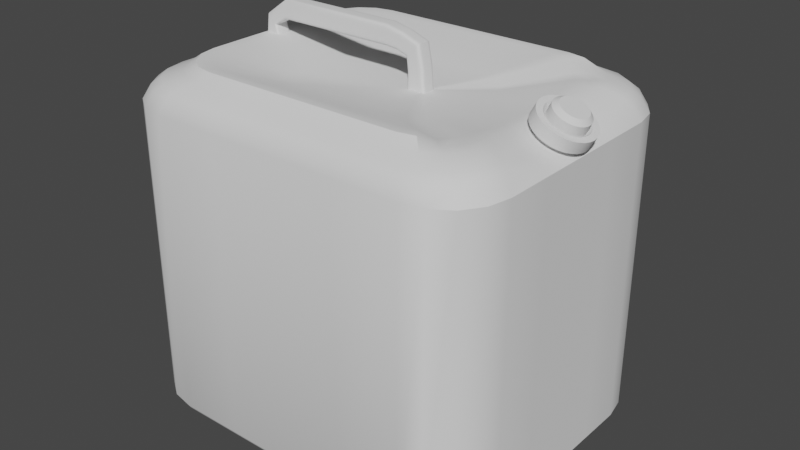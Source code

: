 # Source: 20LBlenderJug.blend  (saved by Blender 3.4.6; exported with 4.5.12 LTS)
import bpy
from mathutils import Matrix  # noqa: F401  (used for matrix-valued properties, if any)

bpy.ops.wm.read_factory_settings(use_empty=True)
scene = bpy.context.scene
scene.name = 'Scene'

# ---- collections
col_collection = bpy.data.collections.new('Collection'); scene.collection.children.link(col_collection)

# ---- node groups
ng_auto_smooth = bpy.data.node_groups.new('Auto Smooth', 'GeometryNodeTree')
_s = ng_auto_smooth.interface.new_socket(name='Geometry', in_out='OUTPUT', socket_type='NodeSocketGeometry')
_s = ng_auto_smooth.interface.new_socket(name='Geometry', in_out='INPUT', socket_type='NodeSocketGeometry')
_s = ng_auto_smooth.interface.new_socket(name='Angle', in_out='INPUT', socket_type='NodeSocketFloat')
_s.subtype = 'ANGLE'
_s.min_value = 0.0
_s.max_value = 3.142
ng_auto_smooth.is_modifier = True
_N = ng_auto_smooth.nodes; _L = ng_auto_smooth.links
n0 = _N.new('NodeGroupOutput'); n0.name = 'Group Output'; n0.location = (480, -100)
n1 = _N.new('NodeGroupInput'); n1.name = 'Group Input'; n1.location = (-420, -300)
n2 = _N.new('NodeGroupInput'); n2.name = 'Group Input.001'; n2.location = (-60, -100)
n3 = _N.new('GeometryNodeSetShadeSmooth'); n3.name = 'Set Shade Smooth'; n3.location = (120, -100)
n3.domain = 'EDGE'
n4 = _N.new('GeometryNodeSetShadeSmooth'); n4.name = 'Set Shade Smooth.001'; n4.location = (300, -100)
n5 = _N.new('GeometryNodeInputMeshEdgeAngle'); n5.name = 'Edge Angle'; n5.location = (-420, -220)
n6 = _N.new('GeometryNodeInputEdgeSmooth'); n6.name = 'Is Edge Smooth'; n6.location = (-60, -160)
n7 = _N.new('GeometryNodeInputShadeSmooth'); n7.name = 'Is Face Smooth'; n7.location = (-240, -340)
n8 = _N.new('FunctionNodeBooleanMath'); n8.name = 'Boolean Math'; n8.location = (-60, -220)
n9 = _N.new('FunctionNodeCompare'); n9.name = 'Compare'; n9.location = (-240, -180)
n9.operation = 'LESS_EQUAL'
_L.new(n5.outputs[0], n9.inputs[0])
_L.new(n4.outputs[0], n0.inputs[0])
_L.new(n1.outputs[1], n9.inputs[1])
_L.new(n9.outputs[0], n8.inputs[0])
_L.new(n7.outputs[0], n8.inputs[1])
_L.new(n2.outputs[0], n3.inputs[0])
_L.new(n6.outputs[0], n3.inputs[1])
_L.new(n3.outputs[0], n4.inputs[0])
_L.new(n8.outputs[0], n3.inputs[2])
n0.is_active_output = True

# ---- world
world_world = bpy.data.worlds.new('World'); scene.world = world_world
world_world.use_nodes = True; world_world.node_tree.nodes.clear()
_N = world_world.node_tree.nodes; _L = world_world.node_tree.links
n0 = _N.new('ShaderNodeOutputWorld'); n0.name = 'World Output'; n0.location = (300, 300)
n1 = _N.new('ShaderNodeBackground'); n1.name = 'Background'; n1.location = (10, 300)
n1.inputs[0].default_value = (0.05088, 0.05088, 0.05088, 1.0)
_L.new(n1.outputs[0], n0.inputs[0])
n0.is_active_output = True
world_world.color = (0.05088, 0.05088, 0.05088)
world_world.use_sun_shadow = False
world_world.sun_shadow_jitter_overblur = 0.0

# ---- meshes
me_plane = bpy.data.meshes.new('Plane')
me_plane.from_pydata([(-2.096, -1.647, 0.1033), (-2.251, -1.414, 0.1033), (-2.306, -1.14, 0.1033), (-2.306, 1.14, 0.1033), (-1.505, -1.758, 0.0), (-2.183, -1.08, 0.0), (-1.764, -1.706, 0.0), (-1.984, -1.559, 0.0), (-2.131, -1.339, 0.0), (2.183, -1.08, 0.0), (1.505, -1.758, 0.0), (2.131, -1.339, 0.0), (1.984, -1.559, 0.0), (1.764, -1.706, 0.0), (-1.505, 1.758, 0.0), (-2.183, 1.08, 0.0), (-1.764, 1.706, 0.0), (-1.984, 1.559, 0.0), (-2.131, 1.339, 0.0), (1.505, 1.758, 0.0), (2.183, 1.08, 0.0), (1.764, 1.706, 0.0), (1.984, 1.559, 0.0), (2.131, 1.339, 0.0), (-1.864, -1.802, 0.1033), (-1.589, -1.856, 0.1033), (1.589, -1.856, 0.1033), (1.864, -1.802, 0.1033), (2.096, -1.647, 0.1033), (2.251, -1.414, 0.1033), (2.306, -1.14, 0.1033), (2.306, 1.14, 0.1033), (2.251, 1.414, 0.1033), (2.096, 1.647, 0.1033), (1.864, 1.802, 0.1033), (1.589, 1.856, 0.1033), (-1.589, 1.856, 0.1033), (-1.864, 1.802, 0.1033), (-2.096, 1.647, 0.1033), (-2.251, 1.414, 0.1033), (2.22, 1.394, 0.05391), (2.273, 1.124, 0.05391), (-1.567, -1.83, 0.05391), (-1.837, -1.777, 0.05391), (-2.273, 1.124, 0.05391), (-2.22, 1.394, 0.05391), (2.066, 1.624, 0.05391), (1.567, -1.83, 0.05391), (1.837, 1.777, 0.05391), (1.837, -1.777, 0.05391), (1.567, 1.83, 0.05391), (2.066, -1.624, 0.05391), (-2.273, -1.124, 0.05391), (-1.567, 1.83, 0.05391), (2.22, -1.394, 0.05391), (-2.22, -1.394, 0.05391), (-1.837, 1.777, 0.05391), (2.273, -1.124, 0.05391), (-2.066, -1.624, 0.05391), (-2.066, 1.624, 0.05391), (-2.096, -1.647, 3.734), (-1.864, -1.802, 3.734), (-2.251, -1.414, 3.734), (-2.306, -1.14, 3.734), (-2.306, 1.14, 3.734), (-1.589, -1.856, 3.734), (1.589, -1.856, 3.734), (1.864, -1.802, 3.734), (2.096, -1.647, 3.734), (2.251, -1.414, 3.734), (2.306, -1.14, 3.734), (2.306, 1.14, 3.734), (2.251, 1.414, 3.734), (2.096, 1.647, 3.734), (1.864, 1.802, 3.734), (1.589, 1.856, 3.734), (-1.589, 1.856, 3.734), (-1.864, 1.802, 3.734), (-2.096, 1.647, 3.734), (-2.251, 1.414, 3.734), (-1.74, -1.367, 4.063), (-1.547, -1.496, 4.063), (-1.868, -1.174, 4.063), (-1.914, -0.9464, 4.063), (-1.914, 0.9464, 4.063), (-1.319, -1.541, 4.063), (1.319, -1.541, 4.063), (1.547, -1.496, 4.063), (1.74, -1.367, 4.063), (1.868, -1.174, 4.063), (1.914, -0.9464, 4.063), (1.914, 0.9464, 4.063), (1.868, 1.174, 4.063), (1.74, 1.367, 4.063), (1.547, 1.496, 4.063), (1.319, 1.541, 4.063), (-1.319, 1.541, 4.063), (-1.547, 1.496, 4.063), (-1.74, 1.367, 4.063), (-1.868, 1.174, 4.063), (-1.529, -1.785, 3.899), (-1.792, -1.733, 3.899), (-2.217, 1.097, 3.899), (-2.165, 1.36, 3.899), (2.015, 1.584, 3.899), (2.165, 1.36, 3.899), (1.529, -1.785, 3.899), (1.792, 1.733, 3.899), (1.792, -1.733, 3.899), (1.529, 1.785, 3.899), (2.015, -1.584, 3.899), (-2.015, -1.584, 3.899), (-1.529, 1.785, 3.899), (2.165, -1.36, 3.899), (-2.165, -1.36, 3.899), (-1.792, 1.733, 3.899), (2.217, -1.097, 3.899), (-2.217, -1.097, 3.899), (-2.015, 1.584, 3.899), (2.217, 1.097, 3.899), (-1.463, -1.708, 3.981), (-2.122, 1.049, 3.981), (1.929, 1.515, 3.981), (1.463, -1.708, 3.981), (1.715, 1.658, 3.981), (1.715, -1.658, 3.981), (1.463, 1.708, 3.981), (1.929, -1.515, 3.981), (-1.463, 1.708, 3.981), (2.071, -1.301, 3.981), (-1.715, 1.658, 3.981), (2.122, -1.049, 3.981), (-1.929, 1.515, 3.981), (2.122, 1.049, 3.981), (-1.715, -1.658, 3.981), (-2.071, 1.301, 3.981), (2.071, 1.301, 3.981), (-1.929, -1.515, 3.981), (-2.071, -1.301, 3.981), (-2.122, -1.049, 3.981), (-1.623, -1.275, 4.163), (-1.443, -1.395, 4.163), (-1.743, -1.095, 4.163), (-1.785, -0.8828, 4.163), (-1.785, 0.8828, 4.163), (-1.231, -1.437, 4.163), (1.231, -1.437, 4.163), (1.443, -1.395, 4.163), (1.623, -1.275, 4.063), (1.743, -1.095, 4.063), (1.785, -0.8828, 4.063), (1.785, 0.8828, 4.063), (1.743, 1.095, 4.063), (1.623, 1.275, 4.063), (1.443, 1.395, 4.163), (1.231, 1.437, 4.163), (-1.231, 1.437, 4.163), (-1.443, 1.395, 4.163), (-1.623, 1.275, 4.163), (-1.743, 1.095, 4.163), (-1.48, -1.163, 4.163), (-1.316, -1.272, 4.163), (-1.59, -0.9987, 4.163), (-1.628, -0.8052, 4.163), (-1.628, 0.8052, 4.163), (-1.122, -1.311, 4.163), (1.122, -1.311, 4.163), (1.316, -1.272, 4.163), (1.48, -1.163, 4.063), (1.59, -0.9987, 4.063), (1.628, -0.8052, 4.063), (1.628, 0.8052, 4.063), (1.59, 0.9987, 4.063), (1.48, 1.163, 4.063), (1.316, 1.272, 4.163), (1.122, 1.311, 4.163), (-1.122, 1.311, 4.163), (-1.316, 1.272, 4.163), (-1.48, 1.163, 4.163), (-1.59, 0.9987, 4.163), (-0.7525, -1.758, 0.0), (0.0, -1.758, 0.0), (0.7525, -1.758, 0.0), (-0.7947, -1.856, 0.1033), (-1.192e-07, -1.856, 0.1033), (0.7947, -1.856, 0.1033), (0.7836, -1.83, 0.05391), (0.0, -1.83, 0.05391), (-0.7836, -1.83, 0.05391), (-0.7947, -1.856, 3.734), (-1.192e-07, -1.856, 3.734), (0.7947, -1.856, 3.734), (-0.6596, -1.541, 4.063), (-1.192e-07, -1.541, 4.063), (0.6596, -1.541, 4.063), (0.7643, -1.785, 3.899), (-1.192e-07, -1.785, 3.899), (-0.7643, -1.785, 3.899), (0.7313, -1.708, 3.981), (-1.192e-07, -1.708, 3.981), (-0.7313, -1.708, 3.981), (-0.6153, -1.437, 4.163), (-1.192e-07, -1.437, 4.163), (0.6153, -1.437, 4.163), (-0.5612, -1.311, 4.163), (-1.192e-07, -1.311, 4.163), (0.5612, -1.311, 4.163), (0.7525, 1.758, 0.0), (0.0, 1.758, 0.0), (-0.7525, 1.758, 0.0), (0.7947, 1.856, 0.1033), (-1.192e-07, 1.856, 0.1033), (-0.7947, 1.856, 0.1033), (-0.7836, 1.83, 0.05391), (-1.192e-07, 1.83, 0.05391), (0.7836, 1.83, 0.05391), (0.7947, 1.856, 3.734), (-1.192e-07, 1.856, 3.734), (-0.7947, 1.856, 3.734), (0.6596, 1.541, 4.063), (-1.192e-07, 1.541, 4.063), (-0.6596, 1.541, 4.063), (-0.7643, 1.785, 3.899), (-1.192e-07, 1.785, 3.899), (0.7643, 1.785, 3.899), (-0.7313, 1.708, 3.981), (-1.192e-07, 1.708, 3.981), (0.7313, 1.708, 3.981), (0.6153, 1.437, 4.163), (-1.192e-07, 1.437, 4.163), (-0.6153, 1.437, 4.163), (0.5612, 1.311, 4.163), (-1.192e-07, 1.311, 4.163), (-0.5612, 1.311, 4.163), (0.3762, -1.758, 0.0), (0.3974, -1.856, 0.1033), (0.3918, -1.83, 0.05391), (0.3974, -1.856, 3.734), (0.3298, -1.541, 4.063), (0.3821, -1.785, 3.899), (0.3656, -1.708, 3.981), (0.3076, -1.437, 4.163), (0.2806, -1.311, 4.163), (0.3762, 1.758, 0.0), (0.3974, 1.856, 0.1033), (0.3918, 1.83, 0.05391), (0.3974, 1.856, 3.734), (0.3298, 1.541, 4.063), (0.3821, 1.785, 3.899), (0.3656, 1.708, 3.981), (0.3076, 1.437, 4.163), (0.2806, 1.311, 4.163), (-0.8616, -0.6834, 3.969), (-0.7652, -0.7479, 3.969), (-0.926, -0.587, 3.969), (-0.9487, -0.4733, 3.969), (-0.9487, 0.4733, 3.969), (-0.6514, -0.7705, 3.969), (0.3381, -0.7705, 3.969), (0.668, -0.7705, 3.969), (0.7817, -0.7479, 3.969), (0.8781, -0.6834, 3.91), (0.9426, -0.587, 3.91), (0.9652, -0.4733, 3.91), (0.9652, 0.4733, 3.91), (0.9426, 0.587, 3.91), (0.8781, 0.6834, 3.91), (0.7817, 0.7479, 3.969), (0.668, 0.7705, 3.969), (-0.3216, 0.7705, 3.969), (-0.6514, 0.7705, 3.969), (-0.7652, 0.7479, 3.969), (-0.8616, 0.6834, 3.969), (-0.926, 0.587, 3.969), (-0.3216, -0.7705, 3.969), (0.008263, -0.7705, 3.969), (0.1732, -0.7705, 3.969), (0.3381, 0.7705, 3.969), (0.1732, 0.7705, 3.969), (0.008263, 0.7705, 3.969), (0.2553, -0.08296, 3.958), (0.267, -0.09079, 3.958), (0.2475, -0.07126, 3.958), (0.2447, -0.05745, 3.958), (0.2447, 0.05745, 3.958), (0.2808, -0.09353, 3.958), (0.4009, -0.09353, 3.958), (0.441, -0.09353, 3.958), (0.4548, -0.09079, 3.958), (0.4665, -0.08296, 3.951), (0.4743, -0.07126, 3.951), (0.4771, -0.05745, 3.951), (0.4771, 0.05745, 3.951), (0.4743, 0.07126, 3.951), (0.4665, 0.08296, 3.951), (0.4548, 0.09079, 3.958), (0.441, 0.09353, 3.958), (0.3209, 0.09353, 3.958), (0.2808, 0.09353, 3.958), (0.267, 0.09079, 3.958), (0.2553, 0.08296, 3.958), (0.2475, 0.07126, 3.958), (0.3209, -0.09353, 3.958), (0.3609, -0.09353, 3.958), (0.3809, -0.09353, 3.958), (0.4009, 0.09353, 3.958), (0.3809, 0.09353, 3.958), (0.3609, 0.09353, 3.958), (0.2449, -0.08296, 4.305), (0.2531, -0.09079, 4.314), (0.2393, -0.07126, 4.3), (0.2374, -0.05745, 4.298), (0.2374, 0.05745, 4.298), (0.2629, -0.09353, 4.323), (0.3478, -0.09353, 4.408), (0.3762, -0.09353, 4.437), (0.3859, -0.09079, 4.446), (0.3993, -0.08296, 4.45), (0.4048, -0.07126, 4.455), (0.4068, -0.05745, 4.457), (0.4068, 0.05745, 4.457), (0.4048, 0.07126, 4.455), (0.3993, 0.08296, 4.45), (0.3859, 0.09079, 4.446), (0.3762, 0.09353, 4.437), (0.2912, 0.09353, 4.352), (0.2629, 0.09353, 4.323), (0.2531, 0.09079, 4.314), (0.2449, 0.08296, 4.305), (0.2393, 0.07126, 4.3), (0.2912, -0.09353, 4.352), (0.3195, -0.09353, 4.38), (0.3337, -0.09353, 4.394), (0.3478, 0.09353, 4.408), (0.3337, 0.09353, 4.394), (0.3195, 0.09353, 4.38), (-0.03314, -0.08296, 4.362), (-0.03314, -0.09079, 4.373), (-0.03314, -0.07126, 4.354), (-0.03314, -0.05745, 4.351), (-0.03314, 0.05745, 4.351), (-0.03314, -0.09353, 4.387), (-0.03314, -0.09353, 4.507), (-0.03314, -0.09353, 4.547), (-0.03314, -0.09079, 4.561), (-0.02596, -0.08296, 4.573), (-0.02596, -0.07126, 4.581), (-0.02596, -0.05745, 4.583), (-0.02596, 0.05745, 4.583), (-0.02596, 0.07126, 4.581), (-0.02596, 0.08296, 4.573), (-0.03314, 0.09079, 4.561), (-0.03314, 0.09353, 4.547), (-0.03314, 0.09353, 4.427), (-0.03314, 0.09353, 4.387), (-0.03314, 0.09079, 4.373), (-0.03314, 0.08296, 4.362), (-0.03314, 0.07126, 4.354), (-0.03314, -0.09353, 4.427), (-0.03314, -0.09353, 4.467), (-0.03314, -0.09353, 4.487), (-0.03314, 0.09353, 4.507), (-0.03314, 0.09353, 4.487), (-0.03314, 0.09353, 4.467), (-1.476, -0.08296, 4.362), (-1.476, -0.09079, 4.373), (-1.476, -0.07126, 4.354), (-1.476, -0.05745, 4.351), (-1.476, 0.05745, 4.351), (-1.476, -0.09353, 4.387), (-1.476, -0.09353, 4.507), (-1.476, -0.09353, 4.547), (-1.476, -0.09079, 4.561), (-1.469, -0.08296, 4.573), (-1.469, -0.07126, 4.581), (-1.469, -0.05745, 4.583), (-1.469, 0.05745, 4.583), (-1.469, 0.07126, 4.581), (-1.469, 0.08296, 4.573), (-1.476, 0.09079, 4.561), (-1.476, 0.09353, 4.547), (-1.476, 0.09353, 4.427), (-1.476, 0.09353, 4.387), (-1.476, 0.09079, 4.373), (-1.476, 0.08296, 4.362), (-1.476, 0.07126, 4.354), (-1.476, -0.09353, 4.427), (-1.476, -0.09353, 4.467), (-1.476, -0.09353, 4.487), (-1.476, 0.09353, 4.507), (-1.476, 0.09353, 4.487), (-1.476, 0.09353, 4.467), (0.129, 0.09353, 4.405), (0.1432, 0.09353, 4.439), (0.1867, 0.08296, 4.527), (0.1894, 0.07126, 4.533), (0.1503, -0.09353, 4.456), (0.1432, -0.09353, 4.439), (0.1764, 0.09079, 4.519), (0.11, -0.09079, 4.359), (0.1059, -0.08296, 4.349), (0.1503, 0.09353, 4.456), (0.1574, 0.09353, 4.473), (0.1715, 0.09353, 4.507), (0.1031, -0.07126, 4.342), (0.1149, 0.09353, 4.371), (0.1021, -0.05745, 4.34), (0.11, 0.09079, 4.359), (0.1021, 0.05745, 4.34), (0.1059, 0.08296, 4.349), (0.1149, -0.09353, 4.371), (0.1031, 0.07126, 4.342), (0.1715, -0.09353, 4.507), (0.1574, -0.09353, 4.473), (0.1764, -0.09079, 4.519), (0.129, -0.09353, 4.405), (0.1867, -0.08296, 4.527), (0.1894, -0.07126, 4.533), (0.1904, -0.05745, 4.536), (0.1904, 0.05745, 4.536), (0.4567, -0.05745, 4.204), (0.4544, -0.07126, 4.203), (0.3892, 0.09353, 4.183), (0.4234, 0.09353, 4.197), (0.4567, 0.05745, 4.204), (0.355, 0.09353, 4.169), (0.3721, 0.09353, 4.176), (0.4544, 0.07126, 4.203), (0.3209, 0.09353, 4.155), (0.4477, 0.08296, 4.2), (0.3721, -0.09353, 4.176), (0.355, -0.09353, 4.169), (0.4352, 0.09079, 4.202), (0.2749, -0.09079, 4.136), (0.2649, -0.08296, 4.132), (0.2582, -0.07126, 4.129), (0.2867, 0.09353, 4.141), (0.2559, -0.05745, 4.128), (0.2749, 0.09079, 4.136), (0.2559, 0.05745, 4.128), (0.2649, 0.08296, 4.132), (0.2867, -0.09353, 4.141), (0.2582, 0.07126, 4.129), (0.4234, -0.09353, 4.197), (0.3892, -0.09353, 4.183), (0.4352, -0.09079, 4.202), (0.3209, -0.09353, 4.155), (0.4477, -0.08296, 4.2), (-1.574, -0.08296, 4.061), (-1.585, -0.09079, 4.061), (-1.566, -0.07126, 4.061), (-1.563, -0.05745, 4.061), (-1.563, 0.05745, 4.061), (-1.599, -0.09353, 4.061), (-1.719, -0.09353, 4.061), (-1.759, -0.09353, 4.061), (-1.773, -0.09079, 4.061), (-1.785, -0.08296, 4.068), (-1.793, -0.07126, 4.068), (-1.795, -0.05745, 4.068), (-1.795, 0.05745, 4.068), (-1.793, 0.07126, 4.068), (-1.785, 0.08296, 4.068), (-1.773, 0.09079, 4.061), (-1.759, 0.09353, 4.061), (-1.639, 0.09353, 4.061), (-1.599, 0.09353, 4.061), (-1.585, 0.09079, 4.061), (-1.574, 0.08296, 4.061), (-1.566, 0.07126, 4.061), (-1.639, -0.09353, 4.061), (-1.679, -0.09353, 4.061), (-1.699, -0.09353, 4.061), (-1.719, 0.09353, 4.061), (-1.699, 0.09353, 4.061), (-1.679, 0.09353, 4.061), (-1.692, -0.09353, 4.321), (-1.672, -0.09353, 4.301), (-1.745, -0.07126, 4.382), (-1.741, -0.08296, 4.378), (-1.712, -0.09353, 4.342), (-1.702, -0.09353, 4.332), (-1.746, -0.05745, 4.384), (-1.712, 0.09353, 4.342), (-1.732, 0.09353, 4.362), (-1.746, 0.05745, 4.384), (-1.692, 0.09353, 4.321), (-1.702, 0.09353, 4.332), (-1.745, 0.07126, 4.382), (-1.672, 0.09353, 4.301), (-1.741, 0.08296, 4.378), (-1.739, 0.09079, 4.369), (-1.646, -0.09079, 4.274), (-1.64, -0.08296, 4.268), (-1.636, -0.07126, 4.264), (-1.653, 0.09353, 4.281), (-1.635, -0.05745, 4.263), (-1.646, 0.09079, 4.274), (-1.635, 0.05745, 4.263), (-1.64, 0.08296, 4.268), (-1.653, -0.09353, 4.281), (-1.636, 0.07126, 4.264), (-1.732, -0.09353, 4.362), (-1.739, -0.09079, 4.369), (2.183, 0.0, 0.0), (2.306, 0.0, 0.1033), (2.273, 0.0, 0.05391), (2.306, 0.0, 3.734), (1.914, 0.0, 3.936), (2.217, 0.0, 3.791), (2.122, 0.0, 3.842), (1.785, 0.0, 3.99), (1.628, -5.96e-08, 3.99), (0.9652, -5.96e-08, 3.91), (0.4771, -1.49e-08, 3.951), (0.4068, -1.49e-08, 4.457), (-0.02596, -1.49e-08, 4.583), (-1.469, -1.49e-08, 4.583), (0.1904, -1.49e-08, 4.536), (0.4567, -1.49e-08, 4.204), (-1.795, -1.49e-08, 4.068), (-1.746, -1.49e-08, 4.384), (2.273, -0.5621, 0.05391), (2.217, -0.5483, 3.791), (2.122, -0.5246, 3.842), (0.1904, -0.02873, 4.536), (0.4567, -0.02873, 4.204), (-1.746, -0.02873, 4.384), (2.183, -0.5398, 0.0), (2.306, -0.5701, 0.1033), (2.306, -0.5701, 3.734), (1.914, -0.4732, 3.936), (1.785, -0.4414, 3.99), (1.628, -0.4026, 3.99), (0.9652, -0.2366, 3.91), (0.4771, -0.02873, 3.951), (0.4068, -0.02873, 4.457), (-0.02596, -0.02873, 4.583), (-1.469, -0.02873, 4.583), (-1.795, -0.02873, 4.068), (2.183, 0.5398, 0.0), (2.306, 0.5701, 0.1033), (2.306, 0.5701, 3.734), (1.914, 0.4732, 3.936), (1.785, 0.4414, 3.99), (1.628, 0.4026, 3.99), (0.9652, 0.2366, 3.91), (0.4771, 0.02873, 3.951), (0.4068, 0.02873, 4.457), (-0.02596, 0.02873, 4.583), (-1.469, 0.02873, 4.583), (-1.795, 0.02873, 4.068), (2.273, 0.5621, 0.05391), (2.217, 0.5483, 3.791), (2.122, 0.5246, 3.842), (0.1904, 0.02873, 4.536), (0.4567, 0.02873, 4.204), (-1.746, 0.02873, 4.384)], [], [(541, 31, 71, 542), (5, 15, 18, 17, 16, 14, 209, 208, 243, 207, 19, 21, 22, 23, 20, 540, 504, 528, 9, 11, 12, 13, 10, 182, 234, 181, 180, 4, 6, 7, 8), (41, 40, 32, 31), (43, 42, 25, 24), (45, 44, 3, 39), (40, 46, 33, 32), (186, 47, 26, 185), (46, 48, 34, 33), (47, 49, 27, 26), (48, 50, 35, 34), (49, 51, 28, 27), (44, 52, 2, 3), (213, 53, 36, 212), (51, 54, 29, 28), (52, 55, 1, 2), (53, 56, 37, 36), (54, 57, 30, 29), (55, 58, 0, 1), (56, 59, 38, 37), (552, 41, 31, 541), (58, 43, 24, 0), (59, 45, 39, 38), (17, 18, 45, 59), (7, 6, 43, 58), (540, 20, 41, 552), (16, 17, 59, 56), (8, 7, 58, 55), (11, 9, 57, 54), (14, 16, 56, 53), (5, 8, 55, 52), (12, 11, 54, 51), (209, 14, 53, 213), (15, 5, 52, 44), (13, 12, 51, 49), (21, 19, 50, 48), (10, 13, 49, 47), (22, 21, 48, 46), (182, 10, 47, 186), (23, 22, 46, 40), (18, 15, 44, 45), (6, 4, 42, 43), (20, 23, 40, 41), (134, 120, 85, 81), (38, 39, 79, 78), (1, 0, 60, 62), (31, 32, 72, 71), (24, 25, 65, 61), (39, 3, 64, 79), (2, 1, 62, 63), (32, 33, 73, 72), (185, 26, 66, 191), (3, 2, 63, 64), (33, 34, 74, 73), (26, 27, 67, 66), (34, 35, 75, 74), (27, 28, 68, 67), (212, 36, 76, 218), (28, 29, 69, 68), (36, 37, 77, 76), (29, 30, 70, 69), (37, 38, 78, 77), (0, 24, 61, 60), (82, 80, 140, 142), (135, 121, 84, 99), (136, 122, 93, 92), (198, 123, 86, 194), (122, 124, 94, 93), (123, 125, 87, 86), (124, 126, 95, 94), (125, 127, 88, 87), (137, 134, 81, 80), (225, 128, 96, 221), (127, 129, 89, 88), (138, 137, 80, 82), (128, 130, 97, 96), (129, 131, 90, 89), (139, 138, 82, 83), (130, 132, 98, 97), (554, 133, 91, 543), (121, 139, 83, 84), (132, 135, 99, 98), (133, 136, 92, 91), (71, 72, 105, 119), (78, 79, 103, 118), (64, 63, 117, 102), (542, 71, 119, 553), (77, 78, 118, 115), (63, 62, 114, 117), (69, 70, 116, 113), (76, 77, 115, 112), (62, 60, 111, 114), (68, 69, 113, 110), (218, 76, 112, 222), (60, 61, 101, 111), (67, 68, 110, 108), (74, 75, 109, 107), (66, 67, 108, 106), (73, 74, 107, 104), (191, 66, 106, 195), (72, 73, 104, 105), (79, 64, 102, 103), (61, 65, 100, 101), (119, 105, 136, 133), (118, 103, 135, 132), (102, 117, 139, 121), (553, 119, 133, 554), (115, 118, 132, 130), (117, 114, 138, 139), (113, 116, 131, 129), (112, 115, 130, 128), (114, 111, 137, 138), (110, 113, 129, 127), (222, 112, 128, 225), (111, 101, 134, 137), (108, 110, 127, 125), (107, 109, 126, 124), (106, 108, 125, 123), (104, 107, 124, 122), (195, 106, 123, 198), (105, 104, 122, 136), (103, 102, 121, 135), (101, 100, 120, 134), (154, 155, 175, 174), (96, 97, 157, 156), (89, 90, 150, 149), (83, 82, 142, 143), (97, 98, 158, 157), (543, 91, 151, 544), (84, 83, 143, 144), (98, 99, 159, 158), (91, 92, 152, 151), (81, 85, 145, 141), (99, 84, 144, 159), (92, 93, 153, 152), (194, 86, 146, 203), (93, 94, 154, 153), (86, 87, 147, 146), (94, 95, 155, 154), (87, 88, 148, 147), (80, 81, 141, 140), (221, 96, 156, 230), (88, 89, 149, 148), (173, 174, 267, 266), (147, 148, 168, 167), (140, 141, 161, 160), (230, 156, 176, 233), (148, 149, 169, 168), (142, 140, 160, 162), (156, 157, 177, 176), (149, 150, 170, 169), (143, 142, 162, 163), (157, 158, 178, 177), (544, 151, 171, 545), (144, 143, 163, 164), (158, 159, 179, 178), (151, 152, 172, 171), (141, 145, 165, 161), (159, 144, 164, 179), (152, 153, 173, 172), (203, 146, 166, 206), (153, 154, 174, 173), (146, 147, 167, 166), (145, 201, 204, 165), (201, 202, 205, 204), (241, 203, 206, 242), (85, 192, 201, 145), (192, 193, 202, 201), (238, 194, 203, 241), (100, 197, 200, 120), (197, 196, 199, 200), (239, 195, 198, 240), (65, 189, 197, 100), (189, 190, 196, 197), (237, 191, 195, 239), (120, 200, 192, 85), (200, 199, 193, 192), (240, 198, 194, 238), (25, 183, 189, 65), (183, 184, 190, 189), (235, 185, 191, 237), (4, 180, 188, 42), (180, 181, 187, 188), (234, 182, 186, 236), (42, 188, 183, 25), (188, 187, 184, 183), (236, 186, 185, 235), (155, 228, 231, 175), (250, 229, 232, 251), (229, 230, 233, 232), (95, 219, 228, 155), (247, 220, 229, 250), (220, 221, 230, 229), (109, 224, 227, 126), (248, 223, 226, 249), (223, 222, 225, 226), (75, 216, 224, 109), (246, 217, 223, 248), (217, 218, 222, 223), (126, 227, 219, 95), (249, 226, 220, 247), (226, 225, 221, 220), (35, 210, 216, 75), (244, 211, 217, 246), (211, 212, 218, 217), (19, 207, 215, 50), (243, 208, 214, 245), (208, 209, 213, 214), (50, 215, 210, 35), (245, 214, 211, 244), (214, 213, 212, 211), (187, 236, 235, 184), (181, 234, 236, 187), (184, 235, 237, 190), (199, 240, 238, 193), (190, 237, 239, 196), (196, 239, 240, 199), (193, 238, 241, 202), (202, 241, 242, 205), (215, 245, 244, 210), (207, 243, 245, 215), (210, 244, 246, 216), (227, 249, 247, 219), (216, 246, 248, 224), (224, 248, 249, 227), (219, 247, 250, 228), (228, 250, 251, 231), (279, 269, 297, 307), (160, 161, 253, 252), (174, 175, 268, 267), (162, 160, 252, 254), (233, 176, 270, 269), (163, 162, 254, 255), (205, 242, 276, 275), (176, 177, 271, 270), (164, 163, 255, 256), (177, 178, 272, 271), (161, 165, 257, 253), (178, 179, 273, 272), (206, 166, 259, 258), (179, 164, 256, 273), (166, 167, 260, 259), (231, 251, 278, 277), (167, 168, 261, 260), (175, 231, 277, 268), (168, 169, 262, 261), (251, 232, 279, 278), (169, 170, 263, 262), (232, 233, 269, 279), (545, 171, 264, 546), (165, 204, 274, 257), (171, 172, 265, 264), (204, 205, 275, 274), (172, 173, 266, 265), (242, 206, 258, 276), (421, 420, 319, 318), (265, 266, 294, 293), (275, 276, 304, 303), (266, 267, 295, 294), (252, 253, 281, 280), (277, 278, 306, 305), (267, 268, 296, 295), (254, 252, 280, 282), (269, 270, 298, 297), (255, 254, 282, 283), (270, 271, 299, 298), (256, 255, 283, 284), (271, 272, 300, 299), (253, 257, 285, 281), (272, 273, 301, 300), (258, 259, 287, 286), (273, 256, 284, 301), (259, 260, 288, 287), (257, 274, 302, 285), (260, 261, 289, 288), (274, 275, 303, 302), (261, 262, 290, 289), (276, 258, 286, 304), (262, 263, 291, 290), (268, 277, 305, 296), (546, 264, 292, 547), (278, 279, 307, 306), (264, 265, 293, 292), (393, 392, 353, 363), (423, 422, 333, 324), (556, 424, 320, 548), (426, 425, 335, 334), (424, 427, 321, 320), (425, 428, 325, 335), (427, 429, 322, 321), (431, 430, 332, 331), (429, 432, 323, 322), (434, 433, 309, 308), (422, 426, 334, 333), (432, 423, 324, 323), (435, 434, 308, 310), (428, 436, 326, 325), (437, 435, 310, 311), (436, 438, 327, 326), (439, 437, 311, 312), (438, 440, 328, 327), (433, 441, 313, 309), (440, 442, 329, 328), (444, 443, 315, 314), (442, 439, 312, 329), (443, 445, 316, 315), (441, 446, 330, 313), (445, 447, 317, 316), (446, 431, 331, 330), (447, 421, 318, 317), (430, 444, 314, 332), (346, 347, 375, 374), (395, 394, 350, 349), (397, 396, 360, 359), (394, 398, 351, 350), (400, 399, 337, 336), (402, 401, 362, 361), (398, 403, 352, 351), (404, 400, 336, 338), (392, 405, 354, 353), (406, 404, 338, 339), (405, 407, 355, 354), (408, 406, 339, 340), (407, 409, 356, 355), (399, 410, 341, 337), (409, 411, 357, 356), (413, 412, 343, 342), (411, 408, 340, 357), (412, 414, 344, 343), (410, 415, 358, 341), (414, 416, 345, 344), (415, 397, 359, 358), (416, 417, 346, 345), (396, 413, 342, 360), (417, 418, 347, 346), (403, 402, 361, 352), (555, 419, 348, 549), (401, 393, 363, 362), (419, 395, 349, 348), (477, 476, 471, 470), (352, 361, 389, 380), (549, 348, 376, 550), (362, 363, 391, 390), (348, 349, 377, 376), (363, 353, 381, 391), (349, 350, 378, 377), (359, 360, 388, 387), (350, 351, 379, 378), (336, 337, 365, 364), (361, 362, 390, 389), (351, 352, 380, 379), (338, 336, 364, 366), (353, 354, 382, 381), (339, 338, 366, 367), (354, 355, 383, 382), (340, 339, 367, 368), (355, 356, 384, 383), (337, 341, 369, 365), (356, 357, 385, 384), (342, 343, 371, 370), (357, 340, 368, 385), (343, 344, 372, 371), (341, 358, 386, 369), (344, 345, 373, 372), (358, 359, 387, 386), (345, 346, 374, 373), (360, 342, 370, 388), (320, 321, 395, 419), (334, 335, 393, 401), (548, 320, 419, 555), (324, 333, 402, 403), (318, 319, 418, 417), (332, 314, 413, 396), (317, 318, 417, 416), (330, 331, 397, 415), (316, 317, 416, 414), (313, 330, 415, 410), (315, 316, 414, 412), (329, 312, 408, 411), (314, 315, 412, 413), (328, 329, 411, 409), (309, 313, 410, 399), (327, 328, 409, 407), (312, 311, 406, 408), (326, 327, 407, 405), (311, 310, 404, 406), (325, 326, 405, 392), (310, 308, 400, 404), (323, 324, 403, 398), (333, 334, 401, 402), (308, 309, 399, 400), (322, 323, 398, 394), (331, 332, 396, 397), (321, 322, 394, 395), (335, 325, 392, 393), (304, 286, 444, 430), (289, 290, 421, 447), (302, 303, 431, 446), (288, 289, 447, 445), (285, 302, 446, 441), (287, 288, 445, 443), (301, 284, 439, 442), (286, 287, 443, 444), (300, 301, 442, 440), (281, 285, 441, 433), (299, 300, 440, 438), (284, 283, 437, 439), (298, 299, 438, 436), (283, 282, 435, 437), (297, 298, 436, 428), (282, 280, 434, 435), (295, 296, 423, 432), (305, 306, 426, 422), (280, 281, 433, 434), (294, 295, 432, 429), (303, 304, 430, 431), (293, 294, 429, 427), (307, 297, 428, 425), (292, 293, 427, 424), (306, 307, 425, 426), (547, 292, 424, 556), (296, 305, 422, 423), (290, 291, 420, 421), (451, 450, 448, 449, 453, 470, 471, 472, 454, 455, 456, 457, 458, 459, 539, 520, 551, 460, 461, 462, 463, 464, 473, 474, 475, 465, 466, 467, 468, 469, 452), (479, 478, 458, 457), (481, 480, 454, 472), (478, 482, 459, 458), (484, 483, 473, 464), (557, 485, 460, 551), (487, 486, 475, 474), (485, 488, 461, 460), (486, 489, 465, 475), (488, 490, 462, 461), (476, 481, 472, 471), (490, 491, 463, 462), (493, 492, 449, 448), (483, 487, 474, 473), (491, 484, 464, 463), (494, 493, 448, 450), (489, 495, 466, 465), (496, 494, 450, 451), (495, 497, 467, 466), (498, 496, 451, 452), (497, 499, 468, 467), (492, 500, 453, 449), (499, 501, 469, 468), (480, 502, 455, 454), (501, 498, 452, 469), (502, 503, 456, 455), (500, 477, 470, 453), (503, 479, 457, 456), (372, 373, 479, 503), (369, 386, 477, 500), (371, 372, 503, 502), (385, 368, 498, 501), (370, 371, 502, 480), (384, 385, 501, 499), (365, 369, 500, 492), (383, 384, 499, 497), (368, 367, 496, 498), (382, 383, 497, 495), (367, 366, 494, 496), (381, 382, 495, 489), (366, 364, 493, 494), (379, 380, 484, 491), (389, 390, 487, 483), (364, 365, 492, 493), (378, 379, 491, 490), (387, 388, 481, 476), (377, 378, 490, 488), (391, 381, 489, 486), (376, 377, 488, 485), (390, 391, 486, 487), (550, 376, 485, 557), (380, 389, 483, 484), (374, 375, 482, 478), (388, 370, 480, 481), (373, 374, 478, 479), (386, 387, 476, 477), (538, 517, 521, 527), (527, 521, 520, 539), (535, 514, 519, 526), (536, 515, 518, 525), (537, 516, 517, 538), (525, 518, 516, 537), (526, 519, 515, 536), (534, 513, 514, 535), (533, 512, 513, 534), (532, 511, 512, 533), (531, 508, 511, 532), (523, 509, 510, 524), (530, 507, 509, 523), (524, 510, 508, 531), (528, 504, 506, 522), (522, 506, 505, 529), (529, 505, 507, 530), (30, 529, 530, 70), (57, 522, 529, 30), (9, 528, 522, 57), (131, 524, 531, 90), (70, 530, 523, 116), (116, 523, 524, 131), (90, 531, 532, 150), (150, 532, 533, 170), (170, 533, 534, 263), (263, 534, 535, 291), (420, 526, 536, 319), (418, 525, 537, 347), (347, 537, 538, 375), (319, 536, 525, 418), (291, 535, 526, 420), (482, 527, 539, 459), (375, 538, 527, 482), (517, 550, 557, 521), (521, 557, 551, 520), (514, 547, 556, 519), (515, 548, 555, 518), (516, 549, 550, 517), (518, 555, 549, 516), (519, 556, 548, 515), (513, 546, 547, 514), (512, 545, 546, 513), (511, 544, 545, 512), (508, 543, 544, 511), (509, 553, 554, 510), (507, 542, 553, 509), (510, 554, 543, 508), (504, 540, 552, 506), (506, 552, 541, 505), (505, 541, 542, 507)])
me_plane.polygons.foreach_set('use_smooth', [True] * 529)
_uv = me_plane.uv_layers.new(name='UVMap')
_uv.uv.foreach_set('vector', [1.0, 0.6536, 1.0, 0.8071, 1.0, 0.8071, 1.0, 0.6536, 0.0, 0.1929, 0.0, 0.8071, 0.01182, 0.8809, 0.04549, 0.9435, 0.09587, 0.9853, 0.1553, 1.0, 0.3277, 1.0, 0.5, 1.0, 0.5862, 1.0, 0.6723, 1.0, 0.8447, 1.0, 0.9041, 0.9853, 0.9545, 0.9435, 0.9882, 0.8809, 1.0, 0.8071, 1.0, 0.6536, 1.0, 0.5, 1.0, 0.3464, 1.0, 0.1929, 0.9882, 0.1191, 0.9545, 0.0565, 0.9041, 0.01468, 0.8447, 0.0, 0.6723, 0.0, 0.5862, 0.0, 0.5, 0.0, 0.3277, 0.0, 0.1553, 0.0, 0.09587, 0.01468, 0.04549, 0.0565, 0.01182, 0.1191, 1.0, 0.8071, 0.9882, 0.8809, 0.9882, 0.8809, 1.0, 0.8071, 0.09587, 0.01468, 0.1553, 0.0, 0.1553, 0.0, 0.09587, 0.01468, 0.01182, 0.8809, 0.0, 0.8071, 0.0, 0.8071, 0.01182, 0.8809, 0.9882, 0.8809, 0.9545, 0.9435, 0.9545, 0.9435, 0.9882, 0.8809, 0.6723, 0.0, 0.8447, 0.0, 0.8447, 0.0, 0.6723, 0.0, 0.9545, 0.9435, 0.9041, 0.9853, 0.9041, 0.9853, 0.9545, 0.9435, 0.8447, 0.0, 0.9041, 0.01468, 0.9041, 0.01468, 0.8447, 0.0, 0.9041, 0.9853, 0.8447, 1.0, 0.8447, 1.0, 0.9041, 0.9853, 0.9041, 0.01468, 0.9545, 0.0565, 0.9545, 0.0565, 0.9041, 0.01468, 0.0, 0.8071, 0.0, 0.1929, 0.0, 0.1929, 0.0, 0.8071, 0.3277, 1.0, 0.1553, 1.0, 0.1553, 1.0, 0.3277, 1.0, 0.9545, 0.0565, 0.9882, 0.1191, 0.9882, 0.1191, 0.9545, 0.0565, 0.0, 0.1929, 0.01182, 0.1191, 0.01182, 0.1191, 0.0, 0.1929, 0.1553, 1.0, 0.09587, 0.9853, 0.09587, 0.9853, 0.1553, 1.0, 0.9882, 0.1191, 1.0, 0.1929, 1.0, 0.1929, 0.9882, 0.1191, 0.01182, 0.1191, 0.04549, 0.0565, 0.04549, 0.0565, 0.01182, 0.1191, 0.09587, 0.9853, 0.04549, 0.9435, 0.04549, 0.9435, 0.09587, 0.9853, 1.0, 0.6536, 1.0, 0.8071, 1.0, 0.8071, 1.0, 0.6536, 0.04549, 0.0565, 0.09587, 0.01468, 0.09587, 0.01468, 0.04549, 0.0565, 0.04549, 0.9435, 0.01182, 0.8809, 0.01182, 0.8809, 0.04549, 0.9435, 0.04549, 0.9435, 0.01182, 0.8809, 0.01182, 0.8809, 0.04549, 0.9435, 0.04549, 0.0565, 0.09587, 0.01468, 0.09587, 0.01468, 0.04549, 0.0565, 1.0, 0.6536, 1.0, 0.8071, 1.0, 0.8071, 1.0, 0.6536, 0.09587, 0.9853, 0.04549, 0.9435, 0.04549, 0.9435, 0.09587, 0.9853, 0.01182, 0.1191, 0.04549, 0.0565, 0.04549, 0.0565, 0.01182, 0.1191, 0.9882, 0.1191, 1.0, 0.1929, 1.0, 0.1929, 0.9882, 0.1191, 0.1553, 1.0, 0.09587, 0.9853, 0.09587, 0.9853, 0.1553, 1.0, 0.0, 0.1929, 0.01182, 0.1191, 0.01182, 0.1191, 0.0, 0.1929, 0.9545, 0.0565, 0.9882, 0.1191, 0.9882, 0.1191, 0.9545, 0.0565, 0.3277, 1.0, 0.1553, 1.0, 0.1553, 1.0, 0.3277, 1.0, 0.0, 0.8071, 0.0, 0.1929, 0.0, 0.1929, 0.0, 0.8071, 0.9041, 0.01468, 0.9545, 0.0565, 0.9545, 0.0565, 0.9041, 0.01468, 0.9041, 0.9853, 0.8447, 1.0, 0.8447, 1.0, 0.9041, 0.9853, 0.8447, 0.0, 0.9041, 0.01468, 0.9041, 0.01468, 0.8447, 0.0, 0.9545, 0.9435, 0.9041, 0.9853, 0.9041, 0.9853, 0.9545, 0.9435, 0.6723, 0.0, 0.8447, 0.0, 0.8447, 0.0, 0.6723, 0.0, 0.9882, 0.8809, 0.9545, 0.9435, 0.9545, 0.9435, 0.9882, 0.8809, 0.01182, 0.8809, 0.0, 0.8071, 0.0, 0.8071, 0.01182, 0.8809, 0.09587, 0.01468, 0.1553, 0.0, 0.1553, 0.0, 0.09587, 0.01468, 1.0, 0.8071, 0.9882, 0.8809, 0.9882, 0.8809, 1.0, 0.8071, 0.09587, 0.01468, 0.1553, 0.0, 0.1553, 0.0, 0.09587, 0.01468, 0.04549, 0.9435, 0.01182, 0.8809, 0.01182, 0.8809, 0.04549, 0.9435, 0.01182, 0.1191, 0.04549, 0.0565, 0.04549, 0.0565, 0.01182, 0.1191, 1.0, 0.8071, 0.9882, 0.8809, 0.9882, 0.8809, 1.0, 0.8071, 0.09587, 0.01468, 0.1553, 0.0, 0.1553, 0.0, 0.09587, 0.01468, 0.01182, 0.8809, 0.0, 0.8071, 0.0, 0.8071, 0.01182, 0.8809, 0.0, 0.1929, 0.01182, 0.1191, 0.01182, 0.1191, 0.0, 0.1929, 0.9882, 0.8809, 0.9545, 0.9435, 0.9545, 0.9435, 0.9882, 0.8809, 0.6723, 0.0, 0.8447, 0.0, 0.8447, 0.0, 0.6723, 0.0, 0.0, 0.8071, 0.0, 0.1929, 0.0, 0.1929, 0.0, 0.8071, 0.9545, 0.9435, 0.9041, 0.9853, 0.9041, 0.9853, 0.9545, 0.9435, 0.8447, 0.0, 0.9041, 0.01468, 0.9041, 0.01468, 0.8447, 0.0, 0.9041, 0.9853, 0.8447, 1.0, 0.8447, 1.0, 0.9041, 0.9853, 0.9041, 0.01468, 0.9545, 0.0565, 0.9545, 0.0565, 0.9041, 0.01468, 0.3277, 1.0, 0.1553, 1.0, 0.1553, 1.0, 0.3277, 1.0, 0.9545, 0.0565, 0.9882, 0.1191, 0.9882, 0.1191, 0.9545, 0.0565, 0.1553, 1.0, 0.09587, 0.9853, 0.09587, 0.9853, 0.1553, 1.0, 0.9882, 0.1191, 1.0, 0.1929, 1.0, 0.1929, 0.9882, 0.1191, 0.09587, 0.9853, 0.04549, 0.9435, 0.04549, 0.9435, 0.09587, 0.9853, 0.04549, 0.0565, 0.09587, 0.01468, 0.09587, 0.01468, 0.04549, 0.0565, 0.01182, 0.1191, 0.04549, 0.0565, 0.04549, 0.0565, 0.01182, 0.1191, 0.01182, 0.8809, 0.0, 0.8071, 0.0, 0.8071, 0.01182, 0.8809, 0.9882, 0.8809, 0.9545, 0.9435, 0.9545, 0.9435, 0.9882, 0.8809, 0.6723, 0.0, 0.8447, 0.0, 0.8447, 0.0, 0.6723, 0.0, 0.9545, 0.9435, 0.9041, 0.9853, 0.9041, 0.9853, 0.9545, 0.9435, 0.8447, 0.0, 0.9041, 0.01468, 0.9041, 0.01468, 0.8447, 0.0, 0.9041, 0.9853, 0.8447, 1.0, 0.8447, 1.0, 0.9041, 0.9853, 0.9041, 0.01468, 0.9545, 0.0565, 0.9545, 0.0565, 0.9041, 0.01468, 0.04549, 0.0565, 0.09587, 0.01468, 0.09587, 0.01468, 0.04549, 0.0565, 0.3277, 1.0, 0.1553, 1.0, 0.1553, 1.0, 0.3277, 1.0, 0.9545, 0.0565, 0.9882, 0.1191, 0.9882, 0.1191, 0.9545, 0.0565, 0.01182, 0.1191, 0.04549, 0.0565, 0.04549, 0.0565, 0.01182, 0.1191, 0.1553, 1.0, 0.09587, 0.9853, 0.09587, 0.9853, 0.1553, 1.0, 0.9882, 0.1191, 1.0, 0.1929, 1.0, 0.1929, 0.9882, 0.1191, 0.0, 0.1929, 0.01182, 0.1191, 0.01182, 0.1191, 0.0, 0.1929, 0.09587, 0.9853, 0.04549, 0.9435, 0.04549, 0.9435, 0.09587, 0.9853, 1.0, 0.6536, 1.0, 0.8071, 1.0, 0.8071, 1.0, 0.6536, 0.0, 0.8071, 0.0, 0.1929, 0.0, 0.1929, 0.0, 0.8071, 0.04549, 0.9435, 0.01182, 0.8809, 0.01182, 0.8809, 0.04549, 0.9435, 1.0, 0.8071, 0.9882, 0.8809, 0.9882, 0.8809, 1.0, 0.8071, 1.0, 0.8071, 0.9882, 0.8809, 0.9882, 0.8809, 1.0, 0.8071, 0.04549, 0.9435, 0.01182, 0.8809, 0.01182, 0.8809, 0.04549, 0.9435, 0.0, 0.8071, 0.0, 0.1929, 0.0, 0.1929, 0.0, 0.8071, 1.0, 0.6536, 1.0, 0.8071, 1.0, 0.8071, 1.0, 0.6536, 0.09587, 0.9853, 0.04549, 0.9435, 0.04549, 0.9435, 0.09587, 0.9853, 0.0, 0.1929, 0.01182, 0.1191, 0.01182, 0.1191, 0.0, 0.1929, 0.9882, 0.1191, 1.0, 0.1929, 1.0, 0.1929, 0.9882, 0.1191, 0.1553, 1.0, 0.09587, 0.9853, 0.09587, 0.9853, 0.1553, 1.0, 0.01182, 0.1191, 0.04549, 0.0565, 0.04549, 0.0565, 0.01182, 0.1191, 0.9545, 0.0565, 0.9882, 0.1191, 0.9882, 0.1191, 0.9545, 0.0565, 0.3277, 1.0, 0.1553, 1.0, 0.1553, 1.0, 0.3277, 1.0, 0.04549, 0.0565, 0.09587, 0.01468, 0.09587, 0.01468, 0.04549, 0.0565, 0.9041, 0.01468, 0.9545, 0.0565, 0.9545, 0.0565, 0.9041, 0.01468, 0.9041, 0.9853, 0.8447, 1.0, 0.8447, 1.0, 0.9041, 0.9853, 0.8447, 0.0, 0.9041, 0.01468, 0.9041, 0.01468, 0.8447, 0.0, 0.9545, 0.9435, 0.9041, 0.9853, 0.9041, 0.9853, 0.9545, 0.9435, 0.6723, 0.0, 0.8447, 0.0, 0.8447, 0.0, 0.6723, 0.0, 0.9882, 0.8809, 0.9545, 0.9435, 0.9545, 0.9435, 0.9882, 0.8809, 0.01182, 0.8809, 0.0, 0.8071, 0.0, 0.8071, 0.01182, 0.8809, 0.09587, 0.01468, 0.1553, 0.0, 0.1553, 0.0, 0.09587, 0.01468, 1.0, 0.8071, 0.9882, 0.8809, 0.9882, 0.8809, 1.0, 0.8071, 0.04549, 0.9435, 0.01182, 0.8809, 0.01182, 0.8809, 0.04549, 0.9435, 0.0, 0.8071, 0.0, 0.1929, 0.0, 0.1929, 0.0, 0.8071, 1.0, 0.6536, 1.0, 0.8071, 1.0, 0.8071, 1.0, 0.6536, 0.09587, 0.9853, 0.04549, 0.9435, 0.04549, 0.9435, 0.09587, 0.9853, 0.0, 0.1929, 0.01182, 0.1191, 0.01182, 0.1191, 0.0, 0.1929, 0.9882, 0.1191, 1.0, 0.1929, 1.0, 0.1929, 0.9882, 0.1191, 0.1553, 1.0, 0.09587, 0.9853, 0.09587, 0.9853, 0.1553, 1.0, 0.01182, 0.1191, 0.04549, 0.0565, 0.04549, 0.0565, 0.01182, 0.1191, 0.9545, 0.0565, 0.9882, 0.1191, 0.9882, 0.1191, 0.9545, 0.0565, 0.3277, 1.0, 0.1553, 1.0, 0.1553, 1.0, 0.3277, 1.0, 0.04549, 0.0565, 0.09587, 0.01468, 0.09587, 0.01468, 0.04549, 0.0565, 0.9041, 0.01468, 0.9545, 0.0565, 0.9545, 0.0565, 0.9041, 0.01468, 0.9041, 0.9853, 0.8447, 1.0, 0.8447, 1.0, 0.9041, 0.9853, 0.8447, 0.0, 0.9041, 0.01468, 0.9041, 0.01468, 0.8447, 0.0, 0.9545, 0.9435, 0.9041, 0.9853, 0.9041, 0.9853, 0.9545, 0.9435, 0.6723, 0.0, 0.8447, 0.0, 0.8447, 0.0, 0.6723, 0.0, 0.9882, 0.8809, 0.9545, 0.9435, 0.9545, 0.9435, 0.9882, 0.8809, 0.01182, 0.8809, 0.0, 0.8071, 0.0, 0.8071, 0.01182, 0.8809, 0.09587, 0.01468, 0.1553, 0.0, 0.1553, 0.0, 0.09587, 0.01468, 0.9041, 0.9853, 0.8447, 1.0, 0.8447, 1.0, 0.9041, 0.9853, 0.1553, 1.0, 0.09587, 0.9853, 0.09587, 0.9853, 0.1553, 1.0, 0.9882, 0.1191, 1.0, 0.1929, 1.0, 0.1929, 0.9882, 0.1191, 0.0, 0.1929, 0.01182, 0.1191, 0.01182, 0.1191, 0.0, 0.1929, 0.09587, 0.9853, 0.04549, 0.9435, 0.04549, 0.9435, 0.09587, 0.9853, 1.0, 0.6536, 1.0, 0.8071, 1.0, 0.8071, 1.0, 0.6536, 0.0, 0.8071, 0.0, 0.1929, 0.0, 0.1929, 0.0, 0.8071, 0.04549, 0.9435, 0.01182, 0.8809, 0.01182, 0.8809, 0.04549, 0.9435, 1.0, 0.8071, 0.9882, 0.8809, 0.9882, 0.8809, 1.0, 0.8071, 0.09587, 0.01468, 0.1553, 0.0, 0.1553, 0.0, 0.09587, 0.01468, 0.01182, 0.8809, 0.0, 0.8071, 0.0, 0.8071, 0.01182, 0.8809, 0.9882, 0.8809, 0.9545, 0.9435, 0.9545, 0.9435, 0.9882, 0.8809, 0.6723, 0.0, 0.8447, 0.0, 0.8447, 0.0, 0.6723, 0.0, 0.9545, 0.9435, 0.9041, 0.9853, 0.9041, 0.9853, 0.9545, 0.9435, 0.8447, 0.0, 0.9041, 0.01468, 0.9041, 0.01468, 0.8447, 0.0, 0.9041, 0.9853, 0.8447, 1.0, 0.8447, 1.0, 0.9041, 0.9853, 0.9041, 0.01468, 0.9545, 0.0565, 0.9545, 0.0565, 0.9041, 0.01468, 0.04549, 0.0565, 0.09587, 0.01468, 0.09587, 0.01468, 0.04549, 0.0565, 0.3277, 1.0, 0.1553, 1.0, 0.1553, 1.0, 0.3277, 1.0, 0.9545, 0.0565, 0.9882, 0.1191, 0.9882, 0.1191, 0.9545, 0.0565, 0.9545, 0.9435, 0.9041, 0.9853, 0.9041, 0.9853, 0.9545, 0.9435, 0.9041, 0.01468, 0.9545, 0.0565, 0.9545, 0.0565, 0.9041, 0.01468, 0.04549, 0.0565, 0.09587, 0.01468, 0.09587, 0.01468, 0.04549, 0.0565, 0.3277, 1.0, 0.1553, 1.0, 0.1553, 1.0, 0.3277, 1.0, 0.9545, 0.0565, 0.9882, 0.1191, 0.9882, 0.1191, 0.9545, 0.0565, 0.01182, 0.1191, 0.04549, 0.0565, 0.04549, 0.0565, 0.01182, 0.1191, 0.1553, 1.0, 0.09587, 0.9853, 0.09587, 0.9853, 0.1553, 1.0, 0.9882, 0.1191, 1.0, 0.1929, 1.0, 0.1929, 0.9882, 0.1191, 0.0, 0.1929, 0.01182, 0.1191, 0.01182, 0.1191, 0.0, 0.1929, 0.09587, 0.9853, 0.04549, 0.9435, 0.04549, 0.9435, 0.09587, 0.9853, 1.0, 0.6536, 1.0, 0.8071, 1.0, 0.8071, 1.0, 0.6536, 0.0, 0.8071, 0.0, 0.1929, 0.0, 0.1929, 0.0, 0.8071, 0.04549, 0.9435, 0.01182, 0.8809, 0.01182, 0.8809, 0.04549, 0.9435, 1.0, 0.8071, 0.9882, 0.8809, 0.9882, 0.8809, 1.0, 0.8071, 0.09587, 0.01468, 0.1553, 0.0, 0.1553, 0.0, 0.09587, 0.01468, 0.01182, 0.8809, 0.0, 0.8071, 0.0, 0.8071, 0.01182, 0.8809, 0.9882, 0.8809, 0.9545, 0.9435, 0.9545, 0.9435, 0.9882, 0.8809, 0.6723, 0.0, 0.8447, 0.0, 0.8447, 0.0, 0.6723, 0.0, 0.9545, 0.9435, 0.9041, 0.9853, 0.9041, 0.9853, 0.9545, 0.9435, 0.8447, 0.0, 0.9041, 0.01468, 0.9041, 0.01468, 0.8447, 0.0, 0.1553, 0.0, 0.3277, 0.0, 0.3277, 0.0, 0.1553, 0.0, 0.3277, 0.0, 0.5, 0.0, 0.5, 0.0, 0.3277, 0.0, 0.5862, 0.0, 0.6723, 0.0, 0.6723, 0.0, 0.5862, 0.0, 0.1553, 0.0, 0.3277, 0.0, 0.3277, 0.0, 0.1553, 0.0, 0.3277, 0.0, 0.5, 0.0, 0.5, 0.0, 0.3277, 0.0, 0.5862, 0.0, 0.6723, 0.0, 0.6723, 0.0, 0.5862, 0.0, 0.1553, 0.0, 0.3277, 0.0, 0.3277, 0.0, 0.1553, 0.0, 0.3277, 0.0, 0.5, 0.0, 0.5, 0.0, 0.3277, 0.0, 0.5862, 0.0, 0.6723, 0.0, 0.6723, 0.0, 0.5862, 0.0, 0.1553, 0.0, 0.3277, 0.0, 0.3277, 0.0, 0.1553, 0.0, 0.3277, 0.0, 0.5, 0.0, 0.5, 0.0, 0.3277, 0.0, 0.5862, 0.0, 0.6723, 0.0, 0.6723, 0.0, 0.5862, 0.0, 0.1553, 0.0, 0.3277, 0.0, 0.3277, 0.0, 0.1553, 0.0, 0.3277, 0.0, 0.5, 0.0, 0.5, 0.0, 0.3277, 0.0, 0.5862, 0.0, 0.6723, 0.0, 0.6723, 0.0, 0.5862, 0.0, 0.1553, 0.0, 0.3277, 0.0, 0.3277, 0.0, 0.1553, 0.0, 0.3277, 0.0, 0.5, 0.0, 0.5, 0.0, 0.3277, 0.0, 0.5862, 0.0, 0.6723, 0.0, 0.6723, 0.0, 0.5862, 0.0, 0.1553, 0.0, 0.3277, 0.0, 0.3277, 0.0, 0.1553, 0.0, 0.3277, 0.0, 0.5, 0.0, 0.5, 0.0, 0.3277, 0.0, 0.5862, 0.0, 0.6723, 0.0, 0.6723, 0.0, 0.5862, 0.0, 0.1553, 0.0, 0.3277, 0.0, 0.3277, 0.0, 0.1553, 0.0, 0.3277, 0.0, 0.5, 0.0, 0.5, 0.0, 0.3277, 0.0, 0.5862, 0.0, 0.6723, 0.0, 0.6723, 0.0, 0.5862, 0.0, 0.8447, 1.0, 0.6723, 1.0, 0.6723, 1.0, 0.8447, 1.0, 0.5862, 1.0, 0.5, 1.0, 0.5, 1.0, 0.5862, 1.0, 0.5, 1.0, 0.3277, 1.0, 0.3277, 1.0, 0.5, 1.0, 0.8447, 1.0, 0.6723, 1.0, 0.6723, 1.0, 0.8447, 1.0, 0.5862, 1.0, 0.5, 1.0, 0.5, 1.0, 0.5862, 1.0, 0.5, 1.0, 0.3277, 1.0, 0.3277, 1.0, 0.5, 1.0, 0.8447, 1.0, 0.6723, 1.0, 0.6723, 1.0, 0.8447, 1.0, 0.5862, 1.0, 0.5, 1.0, 0.5, 1.0, 0.5862, 1.0, 0.5, 1.0, 0.3277, 1.0, 0.3277, 1.0, 0.5, 1.0, 0.8447, 1.0, 0.6723, 1.0, 0.6723, 1.0, 0.8447, 1.0, 0.5862, 1.0, 0.5, 1.0, 0.5, 1.0, 0.5862, 1.0, 0.5, 1.0, 0.3277, 1.0, 0.3277, 1.0, 0.5, 1.0, 0.8447, 1.0, 0.6723, 1.0, 0.6723, 1.0, 0.8447, 1.0, 0.5862, 1.0, 0.5, 1.0, 0.5, 1.0, 0.5862, 1.0, 0.5, 1.0, 0.3277, 1.0, 0.3277, 1.0, 0.5, 1.0, 0.8447, 1.0, 0.6723, 1.0, 0.6723, 1.0, 0.8447, 1.0, 0.5862, 1.0, 0.5, 1.0, 0.5, 1.0, 0.5862, 1.0, 0.5, 1.0, 0.3277, 1.0, 0.3277, 1.0, 0.5, 1.0, 0.8447, 1.0, 0.6723, 1.0, 0.6723, 1.0, 0.8447, 1.0, 0.5862, 1.0, 0.5, 1.0, 0.5, 1.0, 0.5862, 1.0, 0.5, 1.0, 0.3277, 1.0, 0.3277, 1.0, 0.5, 1.0, 0.8447, 1.0, 0.6723, 1.0, 0.6723, 1.0, 0.8447, 1.0, 0.5862, 1.0, 0.5, 1.0, 0.5, 1.0, 0.5862, 1.0, 0.5, 1.0, 0.3277, 1.0, 0.3277, 1.0, 0.5, 1.0, 0.5, 0.0, 0.5862, 0.0, 0.5862, 0.0, 0.5, 0.0, 0.5, 0.0, 0.5862, 0.0, 0.5862, 0.0, 0.5, 0.0, 0.5, 0.0, 0.5862, 0.0, 0.5862, 0.0, 0.5, 0.0, 0.5, 0.0, 0.5862, 0.0, 0.5862, 0.0, 0.5, 0.0, 0.5, 0.0, 0.5862, 0.0, 0.5862, 0.0, 0.5, 0.0, 0.5, 0.0, 0.5862, 0.0, 0.5862, 0.0, 0.5, 0.0, 0.5, 0.0, 0.5862, 0.0, 0.5862, 0.0, 0.5, 0.0, 0.5, 0.0, 0.5862, 0.0, 0.5862, 0.0, 0.5, 0.0, 0.6723, 1.0, 0.5862, 1.0, 0.5862, 1.0, 0.6723, 1.0, 0.6723, 1.0, 0.5862, 1.0, 0.5862, 1.0, 0.6723, 1.0, 0.6723, 1.0, 0.5862, 1.0, 0.5862, 1.0, 0.6723, 1.0, 0.6723, 1.0, 0.5862, 1.0, 0.5862, 1.0, 0.6723, 1.0, 0.6723, 1.0, 0.5862, 1.0, 0.5862, 1.0, 0.6723, 1.0, 0.6723, 1.0, 0.5862, 1.0, 0.5862, 1.0, 0.6723, 1.0, 0.6723, 1.0, 0.5862, 1.0, 0.5862, 1.0, 0.6723, 1.0, 0.6723, 1.0, 0.5862, 1.0, 0.5862, 1.0, 0.6723, 1.0, 0.5, 1.0, 0.3277, 1.0, 0.3277, 1.0, 0.5, 1.0, 0.04549, 0.0565, 0.09587, 0.01468, 0.09587, 0.01468, 0.04549, 0.0565, 0.9041, 0.9853, 0.8447, 1.0, 0.8447, 1.0, 0.9041, 0.9853, 0.01182, 0.1191, 0.04549, 0.0565, 0.04549, 0.0565, 0.01182, 0.1191, 0.3277, 1.0, 0.1553, 1.0, 0.1553, 1.0, 0.3277, 1.0, 0.0, 0.1929, 0.01182, 0.1191, 0.01182, 0.1191, 0.0, 0.1929, 0.5, 0.0, 0.5862, 0.0, 0.5862, 0.0, 0.5, 0.0, 0.1553, 1.0, 0.09587, 0.9853, 0.09587, 0.9853, 0.1553, 1.0, 0.0, 0.8071, 0.0, 0.1929, 0.0, 0.1929, 0.0, 0.8071, 0.09587, 0.9853, 0.04549, 0.9435, 0.04549, 0.9435, 0.09587, 0.9853, 0.09587, 0.01468, 0.1553, 0.0, 0.1553, 0.0, 0.09587, 0.01468, 0.04549, 0.9435, 0.01182, 0.8809, 0.01182, 0.8809, 0.04549, 0.9435, 0.6723, 0.0, 0.8447, 0.0, 0.8447, 0.0, 0.6723, 0.0, 0.01182, 0.8809, 0.0, 0.8071, 0.0, 0.8071, 0.01182, 0.8809, 0.8447, 0.0, 0.9041, 0.01468, 0.9041, 0.01468, 0.8447, 0.0, 0.6723, 1.0, 0.5862, 1.0, 0.5862, 1.0, 0.6723, 1.0, 0.9041, 0.01468, 0.9545, 0.0565, 0.9545, 0.0565, 0.9041, 0.01468, 0.8447, 1.0, 0.6723, 1.0, 0.6723, 1.0, 0.8447, 1.0, 0.9545, 0.0565, 0.9882, 0.1191, 0.9882, 0.1191, 0.9545, 0.0565, 0.5862, 1.0, 0.5, 1.0, 0.5, 1.0, 0.5862, 1.0, 0.9882, 0.1191, 1.0, 0.1929, 1.0, 0.1929, 0.9882, 0.1191, 0.5, 1.0, 0.3277, 1.0, 0.3277, 1.0, 0.5, 1.0, 1.0, 0.6536, 1.0, 0.8071, 1.0, 0.8071, 1.0, 0.6536, 0.1553, 0.0, 0.3277, 0.0, 0.3277, 0.0, 0.1553, 0.0, 1.0, 0.8071, 0.9882, 0.8809, 0.9882, 0.8809, 1.0, 0.8071, 0.3277, 0.0, 0.5, 0.0, 0.5, 0.0, 0.3277, 0.0, 0.9882, 0.8809, 0.9545, 0.9435, 0.9545, 0.9435, 0.9882, 0.8809, 0.5862, 0.0, 0.6723, 0.0, 0.6723, 0.0, 0.5862, 0.0, 0.9882, 0.1191, 1.0, 0.1929, 1.0, 0.1929, 0.9882, 0.1191, 0.9882, 0.8809, 0.9545, 0.9435, 0.9545, 0.9435, 0.9882, 0.8809, 0.5, 0.0, 0.5862, 0.0, 0.5862, 0.0, 0.5, 0.0, 0.9545, 0.9435, 0.9041, 0.9853, 0.9041, 0.9853, 0.9545, 0.9435, 0.04549, 0.0565, 0.09587, 0.01468, 0.09587, 0.01468, 0.04549, 0.0565, 0.6723, 1.0, 0.5862, 1.0, 0.5862, 1.0, 0.6723, 1.0, 0.9041, 0.9853, 0.8447, 1.0, 0.8447, 1.0, 0.9041, 0.9853, 0.01182, 0.1191, 0.04549, 0.0565, 0.04549, 0.0565, 0.01182, 0.1191, 0.3277, 1.0, 0.1553, 1.0, 0.1553, 1.0, 0.3277, 1.0, 0.0, 0.1929, 0.01182, 0.1191, 0.01182, 0.1191, 0.0, 0.1929, 0.1553, 1.0, 0.09587, 0.9853, 0.09587, 0.9853, 0.1553, 1.0, 0.0, 0.8071, 0.0, 0.1929, 0.0, 0.1929, 0.0, 0.8071, 0.09587, 0.9853, 0.04549, 0.9435, 0.04549, 0.9435, 0.09587, 0.9853, 0.09587, 0.01468, 0.1553, 0.0, 0.1553, 0.0, 0.09587, 0.01468, 0.04549, 0.9435, 0.01182, 0.8809, 0.01182, 0.8809, 0.04549, 0.9435, 0.6723, 0.0, 0.8447, 0.0, 0.8447, 0.0, 0.6723, 0.0, 0.01182, 0.8809, 0.0, 0.8071, 0.0, 0.8071, 0.01182, 0.8809, 0.8447, 0.0, 0.9041, 0.01468, 0.9041, 0.01468, 0.8447, 0.0, 0.1553, 0.0, 0.3277, 0.0, 0.3277, 0.0, 0.1553, 0.0, 0.9041, 0.01468, 0.9545, 0.0565, 0.9545, 0.0565, 0.9041, 0.01468, 0.3277, 0.0, 0.5, 0.0, 0.5, 0.0, 0.3277, 0.0, 0.9545, 0.0565, 0.9882, 0.1191, 0.9882, 0.1191, 0.9545, 0.0565, 0.5862, 0.0, 0.6723, 0.0, 0.6723, 0.0, 0.5862, 0.0, 0.9882, 0.1191, 1.0, 0.1929, 1.0, 0.1929, 0.9882, 0.1191, 0.8447, 1.0, 0.6723, 1.0, 0.6723, 1.0, 0.8447, 1.0, 1.0, 0.6536, 1.0, 0.8071, 1.0, 0.8071, 1.0, 0.6536, 0.5862, 1.0, 0.5, 1.0, 0.5, 1.0, 0.5862, 1.0, 1.0, 0.8071, 0.9882, 0.8809, 0.9882, 0.8809, 1.0, 0.8071, 0.5, 1.0, 0.3277, 1.0, 0.3277, 1.0, 0.5, 1.0, 0.8447, 1.0, 0.6723, 1.0, 0.6723, 1.0, 0.8447, 1.0, 1.0, 0.6536, 1.0, 0.8071, 1.0, 0.8071, 1.0, 0.6536, 0.5862, 1.0, 0.5, 1.0, 0.5, 1.0, 0.5862, 1.0, 1.0, 0.8071, 0.9882, 0.8809, 0.9882, 0.8809, 1.0, 0.8071, 0.5, 1.0, 0.3277, 1.0, 0.3277, 1.0, 0.5, 1.0, 0.9882, 0.8809, 0.9545, 0.9435, 0.9545, 0.9435, 0.9882, 0.8809, 0.5, 0.0, 0.5862, 0.0, 0.5862, 0.0, 0.5, 0.0, 0.9545, 0.9435, 0.9041, 0.9853, 0.9041, 0.9853, 0.9545, 0.9435, 0.04549, 0.0565, 0.09587, 0.01468, 0.09587, 0.01468, 0.04549, 0.0565, 0.6723, 1.0, 0.5862, 1.0, 0.5862, 1.0, 0.6723, 1.0, 0.9041, 0.9853, 0.8447, 1.0, 0.8447, 1.0, 0.9041, 0.9853, 0.01182, 0.1191, 0.04549, 0.0565, 0.04549, 0.0565, 0.01182, 0.1191, 0.3277, 1.0, 0.1553, 1.0, 0.1553, 1.0, 0.3277, 1.0, 0.0, 0.1929, 0.01182, 0.1191, 0.01182, 0.1191, 0.0, 0.1929, 0.1553, 1.0, 0.09587, 0.9853, 0.09587, 0.9853, 0.1553, 1.0, 0.0, 0.8071, 0.0, 0.1929, 0.0, 0.1929, 0.0, 0.8071, 0.09587, 0.9853, 0.04549, 0.9435, 0.04549, 0.9435, 0.09587, 0.9853, 0.09587, 0.01468, 0.1553, 0.0, 0.1553, 0.0, 0.09587, 0.01468, 0.04549, 0.9435, 0.01182, 0.8809, 0.01182, 0.8809, 0.04549, 0.9435, 0.6723, 0.0, 0.8447, 0.0, 0.8447, 0.0, 0.6723, 0.0, 0.01182, 0.8809, 0.0, 0.8071, 0.0, 0.8071, 0.01182, 0.8809, 0.8447, 0.0, 0.9041, 0.01468, 0.9041, 0.01468, 0.8447, 0.0, 0.1553, 0.0, 0.3277, 0.0, 0.3277, 0.0, 0.1553, 0.0, 0.9041, 0.01468, 0.9545, 0.0565, 0.9545, 0.0565, 0.9041, 0.01468, 0.3277, 0.0, 0.5, 0.0, 0.5, 0.0, 0.3277, 0.0, 0.9545, 0.0565, 0.9882, 0.1191, 0.9882, 0.1191, 0.9545, 0.0565, 0.5862, 0.0, 0.6723, 0.0, 0.6723, 0.0, 0.5862, 0.0, 0.9882, 0.1191, 1.0, 0.1929, 1.0, 0.1929, 0.9882, 0.1191, 0.9882, 0.8809, 0.9545, 0.9435, 0.9545, 0.9435, 0.9882, 0.8809, 0.5, 0.0, 0.5862, 0.0, 0.5862, 0.0, 0.5, 0.0, 0.9545, 0.9435, 0.9041, 0.9853, 0.9041, 0.9853, 0.9545, 0.9435, 0.04549, 0.0565, 0.09587, 0.01468, 0.09587, 0.01468, 0.04549, 0.0565, 0.6723, 1.0, 0.5862, 1.0, 0.5862, 1.0, 0.6723, 1.0, 0.9041, 0.9853, 0.8447, 1.0, 0.8447, 1.0, 0.9041, 0.9853, 0.01182, 0.1191, 0.04549, 0.0565, 0.04549, 0.0565, 0.01182, 0.1191, 0.3277, 1.0, 0.1553, 1.0, 0.1553, 1.0, 0.3277, 1.0, 0.0, 0.1929, 0.01182, 0.1191, 0.01182, 0.1191, 0.0, 0.1929, 0.1553, 1.0, 0.09587, 0.9853, 0.09587, 0.9853, 0.1553, 1.0, 0.0, 0.8071, 0.0, 0.1929, 0.0, 0.1929, 0.0, 0.8071, 0.09587, 0.9853, 0.04549, 0.9435, 0.04549, 0.9435, 0.09587, 0.9853, 0.09587, 0.01468, 0.1553, 0.0, 0.1553, 0.0, 0.09587, 0.01468, 0.04549, 0.9435, 0.01182, 0.8809, 0.01182, 0.8809, 0.04549, 0.9435, 0.6723, 0.0, 0.8447, 0.0, 0.8447, 0.0, 0.6723, 0.0, 0.01182, 0.8809, 0.0, 0.8071, 0.0, 0.8071, 0.01182, 0.8809, 0.8447, 0.0, 0.9041, 0.01468, 0.9041, 0.01468, 0.8447, 0.0, 0.1553, 0.0, 0.3277, 0.0, 0.3277, 0.0, 0.1553, 0.0, 0.9041, 0.01468, 0.9545, 0.0565, 0.9545, 0.0565, 0.9041, 0.01468, 0.3277, 0.0, 0.5, 0.0, 0.5, 0.0, 0.3277, 0.0, 0.9545, 0.0565, 0.9882, 0.1191, 0.9882, 0.1191, 0.9545, 0.0565, 0.5862, 0.0, 0.6723, 0.0, 0.6723, 0.0, 0.5862, 0.0, 0.9882, 0.1191, 1.0, 0.1929, 1.0, 0.1929, 0.9882, 0.1191, 0.8447, 1.0, 0.6723, 1.0, 0.6723, 1.0, 0.8447, 1.0, 1.0, 0.6536, 1.0, 0.8071, 1.0, 0.8071, 1.0, 0.6536, 0.5862, 1.0, 0.5, 1.0, 0.5, 1.0, 0.5862, 1.0, 1.0, 0.8071, 0.9882, 0.8809, 0.9882, 0.8809, 1.0, 0.8071, 0.3277, 0.0, 0.5, 0.0, 0.5, 0.0, 0.3277, 0.0, 0.8447, 1.0, 0.6723, 1.0, 0.6723, 1.0, 0.8447, 1.0, 1.0, 0.6536, 1.0, 0.8071, 1.0, 0.8071, 1.0, 0.6536, 0.5862, 1.0, 0.5, 1.0, 0.5, 1.0, 0.5862, 1.0, 1.0, 0.8071, 0.9882, 0.8809, 0.9882, 0.8809, 1.0, 0.8071, 0.5, 1.0, 0.3277, 1.0, 0.3277, 1.0, 0.5, 1.0, 0.9882, 0.8809, 0.9545, 0.9435, 0.9545, 0.9435, 0.9882, 0.8809, 0.5, 0.0, 0.5862, 0.0, 0.5862, 0.0, 0.5, 0.0, 0.9545, 0.9435, 0.9041, 0.9853, 0.9041, 0.9853, 0.9545, 0.9435, 0.04549, 0.0565, 0.09587, 0.01468, 0.09587, 0.01468, 0.04549, 0.0565, 0.6723, 1.0, 0.5862, 1.0, 0.5862, 1.0, 0.6723, 1.0, 0.9041, 0.9853, 0.8447, 1.0, 0.8447, 1.0, 0.9041, 0.9853, 0.01182, 0.1191, 0.04549, 0.0565, 0.04549, 0.0565, 0.01182, 0.1191, 0.3277, 1.0, 0.1553, 1.0, 0.1553, 1.0, 0.3277, 1.0, 0.0, 0.1929, 0.01182, 0.1191, 0.01182, 0.1191, 0.0, 0.1929, 0.1553, 1.0, 0.09587, 0.9853, 0.09587, 0.9853, 0.1553, 1.0, 0.0, 0.8071, 0.0, 0.1929, 0.0, 0.1929, 0.0, 0.8071, 0.09587, 0.9853, 0.04549, 0.9435, 0.04549, 0.9435, 0.09587, 0.9853, 0.09587, 0.01468, 0.1553, 0.0, 0.1553, 0.0, 0.09587, 0.01468, 0.04549, 0.9435, 0.01182, 0.8809, 0.01182, 0.8809, 0.04549, 0.9435, 0.6723, 0.0, 0.8447, 0.0, 0.8447, 0.0, 0.6723, 0.0, 0.01182, 0.8809, 0.0, 0.8071, 0.0, 0.8071, 0.01182, 0.8809, 0.8447, 0.0, 0.9041, 0.01468, 0.9041, 0.01468, 0.8447, 0.0, 0.1553, 0.0, 0.3277, 0.0, 0.3277, 0.0, 0.1553, 0.0, 0.9041, 0.01468, 0.9545, 0.0565, 0.9545, 0.0565, 0.9041, 0.01468, 0.3277, 0.0, 0.5, 0.0, 0.5, 0.0, 0.3277, 0.0, 0.9545, 0.0565, 0.9882, 0.1191, 0.9882, 0.1191, 0.9545, 0.0565, 0.5862, 0.0, 0.6723, 0.0, 0.6723, 0.0, 0.5862, 0.0, 1.0, 0.8071, 0.9882, 0.8809, 0.9882, 0.8809, 1.0, 0.8071, 0.5862, 1.0, 0.5, 1.0, 0.5, 1.0, 0.5862, 1.0, 1.0, 0.6536, 1.0, 0.8071, 1.0, 0.8071, 1.0, 0.6536, 0.8447, 1.0, 0.6723, 1.0, 0.6723, 1.0, 0.8447, 1.0, 0.9882, 0.1191, 1.0, 0.1929, 1.0, 0.1929, 0.9882, 0.1191, 0.5862, 0.0, 0.6723, 0.0, 0.6723, 0.0, 0.5862, 0.0, 0.9545, 0.0565, 0.9882, 0.1191, 0.9882, 0.1191, 0.9545, 0.0565, 0.3277, 0.0, 0.5, 0.0, 0.5, 0.0, 0.3277, 0.0, 0.9041, 0.01468, 0.9545, 0.0565, 0.9545, 0.0565, 0.9041, 0.01468, 0.1553, 0.0, 0.3277, 0.0, 0.3277, 0.0, 0.1553, 0.0, 0.8447, 0.0, 0.9041, 0.01468, 0.9041, 0.01468, 0.8447, 0.0, 0.01182, 0.8809, 0.0, 0.8071, 0.0, 0.8071, 0.01182, 0.8809, 0.6723, 0.0, 0.8447, 0.0, 0.8447, 0.0, 0.6723, 0.0, 0.04549, 0.9435, 0.01182, 0.8809, 0.01182, 0.8809, 0.04549, 0.9435, 0.09587, 0.01468, 0.1553, 0.0, 0.1553, 0.0, 0.09587, 0.01468, 0.09587, 0.9853, 0.04549, 0.9435, 0.04549, 0.9435, 0.09587, 0.9853, 0.0, 0.8071, 0.0, 0.1929, 0.0, 0.1929, 0.0, 0.8071, 0.1553, 1.0, 0.09587, 0.9853, 0.09587, 0.9853, 0.1553, 1.0, 0.0, 0.1929, 0.01182, 0.1191, 0.01182, 0.1191, 0.0, 0.1929, 0.3277, 1.0, 0.1553, 1.0, 0.1553, 1.0, 0.3277, 1.0, 0.01182, 0.1191, 0.04549, 0.0565, 0.04549, 0.0565, 0.01182, 0.1191, 0.9041, 0.9853, 0.8447, 1.0, 0.8447, 1.0, 0.9041, 0.9853, 0.6723, 1.0, 0.5862, 1.0, 0.5862, 1.0, 0.6723, 1.0, 0.04549, 0.0565, 0.09587, 0.01468, 0.09587, 0.01468, 0.04549, 0.0565, 0.9545, 0.9435, 0.9041, 0.9853, 0.9041, 0.9853, 0.9545, 0.9435, 0.5, 0.0, 0.5862, 0.0, 0.5862, 0.0, 0.5, 0.0, 0.9882, 0.8809, 0.9545, 0.9435, 0.9545, 0.9435, 0.9882, 0.8809, 0.5, 1.0, 0.3277, 1.0, 0.3277, 1.0, 0.5, 1.0, 0.5862, 0.0, 0.6723, 0.0, 0.6723, 0.0, 0.5862, 0.0, 0.9545, 0.0565, 0.9882, 0.1191, 0.9882, 0.1191, 0.9545, 0.0565, 0.3277, 0.0, 0.5, 0.0, 0.5, 0.0, 0.3277, 0.0, 0.9041, 0.01468, 0.9545, 0.0565, 0.9545, 0.0565, 0.9041, 0.01468, 0.1553, 0.0, 0.3277, 0.0, 0.3277, 0.0, 0.1553, 0.0, 0.8447, 0.0, 0.9041, 0.01468, 0.9041, 0.01468, 0.8447, 0.0, 0.01182, 0.8809, 0.0, 0.8071, 0.0, 0.8071, 0.01182, 0.8809, 0.6723, 0.0, 0.8447, 0.0, 0.8447, 0.0, 0.6723, 0.0, 0.04549, 0.9435, 0.01182, 0.8809, 0.01182, 0.8809, 0.04549, 0.9435, 0.09587, 0.01468, 0.1553, 0.0, 0.1553, 0.0, 0.09587, 0.01468, 0.09587, 0.9853, 0.04549, 0.9435, 0.04549, 0.9435, 0.09587, 0.9853, 0.0, 0.8071, 0.0, 0.1929, 0.0, 0.1929, 0.0, 0.8071, 0.1553, 1.0, 0.09587, 0.9853, 0.09587, 0.9853, 0.1553, 1.0, 0.0, 0.1929, 0.01182, 0.1191, 0.01182, 0.1191, 0.0, 0.1929, 0.3277, 1.0, 0.1553, 1.0, 0.1553, 1.0, 0.3277, 1.0, 0.01182, 0.1191, 0.04549, 0.0565, 0.04549, 0.0565, 0.01182, 0.1191, 0.9041, 0.9853, 0.8447, 1.0, 0.8447, 1.0, 0.9041, 0.9853, 0.6723, 1.0, 0.5862, 1.0, 0.5862, 1.0, 0.6723, 1.0, 0.04549, 0.0565, 0.09587, 0.01468, 0.09587, 0.01468, 0.04549, 0.0565, 0.9545, 0.9435, 0.9041, 0.9853, 0.9041, 0.9853, 0.9545, 0.9435, 0.5, 0.0, 0.5862, 0.0, 0.5862, 0.0, 0.5, 0.0, 0.9882, 0.8809, 0.9545, 0.9435, 0.9545, 0.9435, 0.9882, 0.8809, 0.5, 1.0, 0.3277, 1.0, 0.3277, 1.0, 0.5, 1.0, 1.0, 0.8071, 0.9882, 0.8809, 0.9882, 0.8809, 1.0, 0.8071, 0.5862, 1.0, 0.5, 1.0, 0.5, 1.0, 0.5862, 1.0, 1.0, 0.6536, 1.0, 0.8071, 1.0, 0.8071, 1.0, 0.6536, 0.8447, 1.0, 0.6723, 1.0, 0.6723, 1.0, 0.8447, 1.0, 0.9882, 0.1191, 1.0, 0.1929, 1.0, 0.1929, 0.9882, 0.1191, 0.0, 0.1929, 0.01182, 0.1191, 0.04549, 0.0565, 0.09587, 0.01468, 0.1553, 0.0, 0.3277, 0.0, 0.5, 0.0, 0.5862, 0.0, 0.6723, 0.0, 0.8447, 0.0, 0.9041, 0.01468, 0.9545, 0.0565, 0.9882, 0.1191, 1.0, 0.1929, 1.0, 0.3464, 1.0, 0.5, 1.0, 0.6536, 1.0, 0.8071, 0.9882, 0.8809, 0.9545, 0.9435, 0.9041, 0.9853, 0.8447, 1.0, 0.6723, 1.0, 0.5862, 1.0, 0.5, 1.0, 0.3277, 1.0, 0.1553, 1.0, 0.09587, 0.9853, 0.04549, 0.9435, 0.01182, 0.8809, 0.0, 0.8071, 0.9545, 0.0565, 0.9882, 0.1191, 0.9882, 0.1191, 0.9545, 0.0565, 0.5862, 0.0, 0.6723, 0.0, 0.6723, 0.0, 0.5862, 0.0, 0.9882, 0.1191, 1.0, 0.1929, 1.0, 0.1929, 0.9882, 0.1191, 0.8447, 1.0, 0.6723, 1.0, 0.6723, 1.0, 0.8447, 1.0, 1.0, 0.6536, 1.0, 0.8071, 1.0, 0.8071, 1.0, 0.6536, 0.5862, 1.0, 0.5, 1.0, 0.5, 1.0, 0.5862, 1.0, 1.0, 0.8071, 0.9882, 0.8809, 0.9882, 0.8809, 1.0, 0.8071, 0.5, 1.0, 0.3277, 1.0, 0.3277, 1.0, 0.5, 1.0, 0.9882, 0.8809, 0.9545, 0.9435, 0.9545, 0.9435, 0.9882, 0.8809, 0.5, 0.0, 0.5862, 0.0, 0.5862, 0.0, 0.5, 0.0, 0.9545, 0.9435, 0.9041, 0.9853, 0.9041, 0.9853, 0.9545, 0.9435, 0.04549, 0.0565, 0.09587, 0.01468, 0.09587, 0.01468, 0.04549, 0.0565, 0.6723, 1.0, 0.5862, 1.0, 0.5862, 1.0, 0.6723, 1.0, 0.9041, 0.9853, 0.8447, 1.0, 0.8447, 1.0, 0.9041, 0.9853, 0.01182, 0.1191, 0.04549, 0.0565, 0.04549, 0.0565, 0.01182, 0.1191, 0.3277, 1.0, 0.1553, 1.0, 0.1553, 1.0, 0.3277, 1.0, 0.0, 0.1929, 0.01182, 0.1191, 0.01182, 0.1191, 0.0, 0.1929, 0.1553, 1.0, 0.09587, 0.9853, 0.09587, 0.9853, 0.1553, 1.0, 0.0, 0.8071, 0.0, 0.1929, 0.0, 0.1929, 0.0, 0.8071, 0.09587, 0.9853, 0.04549, 0.9435, 0.04549, 0.9435, 0.09587, 0.9853, 0.09587, 0.01468, 0.1553, 0.0, 0.1553, 0.0, 0.09587, 0.01468, 0.04549, 0.9435, 0.01182, 0.8809, 0.01182, 0.8809, 0.04549, 0.9435, 0.6723, 0.0, 0.8447, 0.0, 0.8447, 0.0, 0.6723, 0.0, 0.01182, 0.8809, 0.0, 0.8071, 0.0, 0.8071, 0.01182, 0.8809, 0.8447, 0.0, 0.9041, 0.01468, 0.9041, 0.01468, 0.8447, 0.0, 0.1553, 0.0, 0.3277, 0.0, 0.3277, 0.0, 0.1553, 0.0, 0.9041, 0.01468, 0.9545, 0.0565, 0.9545, 0.0565, 0.9041, 0.01468, 0.9041, 0.01468, 0.9545, 0.0565, 0.9545, 0.0565, 0.9041, 0.01468, 0.1553, 0.0, 0.3277, 0.0, 0.3277, 0.0, 0.1553, 0.0, 0.8447, 0.0, 0.9041, 0.01468, 0.9041, 0.01468, 0.8447, 0.0, 0.01182, 0.8809, 0.0, 0.8071, 0.0, 0.8071, 0.01182, 0.8809, 0.6723, 0.0, 0.8447, 0.0, 0.8447, 0.0, 0.6723, 0.0, 0.04549, 0.9435, 0.01182, 0.8809, 0.01182, 0.8809, 0.04549, 0.9435, 0.09587, 0.01468, 0.1553, 0.0, 0.1553, 0.0, 0.09587, 0.01468, 0.09587, 0.9853, 0.04549, 0.9435, 0.04549, 0.9435, 0.09587, 0.9853, 0.0, 0.8071, 0.0, 0.1929, 0.0, 0.1929, 0.0, 0.8071, 0.1553, 1.0, 0.09587, 0.9853, 0.09587, 0.9853, 0.1553, 1.0, 0.0, 0.1929, 0.01182, 0.1191, 0.01182, 0.1191, 0.0, 0.1929, 0.3277, 1.0, 0.1553, 1.0, 0.1553, 1.0, 0.3277, 1.0, 0.01182, 0.1191, 0.04549, 0.0565, 0.04549, 0.0565, 0.01182, 0.1191, 0.9041, 0.9853, 0.8447, 1.0, 0.8447, 1.0, 0.9041, 0.9853, 0.6723, 1.0, 0.5862, 1.0, 0.5862, 1.0, 0.6723, 1.0, 0.04549, 0.0565, 0.09587, 0.01468, 0.09587, 0.01468, 0.04549, 0.0565, 0.9545, 0.9435, 0.9041, 0.9853, 0.9041, 0.9853, 0.9545, 0.9435, 0.5, 0.0, 0.5862, 0.0, 0.5862, 0.0, 0.5, 0.0, 0.9882, 0.8809, 0.9545, 0.9435, 0.9545, 0.9435, 0.9882, 0.8809, 0.5, 1.0, 0.3277, 1.0, 0.3277, 1.0, 0.5, 1.0, 1.0, 0.8071, 0.9882, 0.8809, 0.9882, 0.8809, 1.0, 0.8071, 0.5862, 1.0, 0.5, 1.0, 0.5, 1.0, 0.5862, 1.0, 1.0, 0.6536, 1.0, 0.8071, 1.0, 0.8071, 1.0, 0.6536, 0.8447, 1.0, 0.6723, 1.0, 0.6723, 1.0, 0.8447, 1.0, 0.9882, 0.1191, 1.0, 0.1929, 1.0, 0.1929, 0.9882, 0.1191, 0.5862, 0.0, 0.6723, 0.0, 0.6723, 0.0, 0.5862, 0.0, 0.9545, 0.0565, 0.9882, 0.1191, 0.9882, 0.1191, 0.9545, 0.0565, 0.3277, 0.0, 0.5, 0.0, 0.5, 0.0, 0.3277, 0.0, 1.0, 0.3464, 1.0, 0.5, 1.0, 0.5, 1.0, 0.3464, 1.0, 0.3464, 1.0, 0.5, 1.0, 0.5, 1.0, 0.3464, 1.0, 0.3464, 1.0, 0.5, 1.0, 0.5, 1.0, 0.3464, 1.0, 0.3464, 1.0, 0.5, 1.0, 0.5, 1.0, 0.3464, 1.0, 0.3464, 1.0, 0.5, 1.0, 0.5, 1.0, 0.3464, 1.0, 0.3464, 1.0, 0.5, 1.0, 0.5, 1.0, 0.3464, 1.0, 0.3464, 1.0, 0.5, 1.0, 0.5, 1.0, 0.3464, 1.0, 0.3464, 1.0, 0.5, 1.0, 0.5, 1.0, 0.3464, 1.0, 0.3464, 1.0, 0.5, 1.0, 0.5, 1.0, 0.3464, 1.0, 0.3464, 1.0, 0.5, 1.0, 0.5, 1.0, 0.3464, 1.0, 0.3464, 1.0, 0.5, 1.0, 0.5, 1.0, 0.3464, 1.0, 0.3464, 1.0, 0.5, 1.0, 0.5, 1.0, 0.3464, 1.0, 0.3464, 1.0, 0.5, 1.0, 0.5, 1.0, 0.3464, 1.0, 0.3464, 1.0, 0.5, 1.0, 0.5, 1.0, 0.3464, 1.0, 0.3464, 1.0, 0.5, 1.0, 0.5, 1.0, 0.3464, 1.0, 0.3464, 1.0, 0.5, 1.0, 0.5, 1.0, 0.3464, 1.0, 0.3464, 1.0, 0.5, 1.0, 0.5, 1.0, 0.3464, 1.0, 0.1929, 1.0, 0.3464, 1.0, 0.3464, 1.0, 0.1929, 1.0, 0.1929, 1.0, 0.3464, 1.0, 0.3464, 1.0, 0.1929, 1.0, 0.1929, 1.0, 0.3464, 1.0, 0.3464, 1.0, 0.1929, 1.0, 0.1929, 1.0, 0.3464, 1.0, 0.3464, 1.0, 0.1929, 1.0, 0.1929, 1.0, 0.3464, 1.0, 0.3464, 1.0, 0.1929, 1.0, 0.1929, 1.0, 0.3464, 1.0, 0.3464, 1.0, 0.1929, 1.0, 0.1929, 1.0, 0.3464, 1.0, 0.3464, 1.0, 0.1929, 1.0, 0.1929, 1.0, 0.3464, 1.0, 0.3464, 1.0, 0.1929, 1.0, 0.1929, 1.0, 0.3464, 1.0, 0.3464, 1.0, 0.1929, 1.0, 0.1929, 1.0, 0.3464, 1.0, 0.3464, 1.0, 0.1929, 1.0, 0.1929, 1.0, 0.3464, 1.0, 0.3464, 1.0, 0.1929, 1.0, 0.1929, 1.0, 0.3464, 1.0, 0.3464, 1.0, 0.1929, 1.0, 0.1929, 1.0, 0.3464, 1.0, 0.3464, 1.0, 0.1929, 1.0, 0.1929, 1.0, 0.3464, 1.0, 0.3464, 1.0, 0.1929, 1.0, 0.1929, 1.0, 0.3464, 1.0, 0.3464, 1.0, 0.1929, 1.0, 0.1929, 1.0, 0.3464, 1.0, 0.3464, 1.0, 0.1929, 1.0, 0.1929, 1.0, 0.3464, 1.0, 0.3464, 1.0, 0.1929, 1.0, 0.5, 1.0, 0.6536, 1.0, 0.6536, 1.0, 0.5, 1.0, 0.5, 1.0, 0.6536, 1.0, 0.6536, 1.0, 0.5, 1.0, 0.5, 1.0, 0.6536, 1.0, 0.6536, 1.0, 0.5, 1.0, 0.5, 1.0, 0.6536, 1.0, 0.6536, 1.0, 0.5, 1.0, 0.5, 1.0, 0.6536, 1.0, 0.6536, 1.0, 0.5, 1.0, 0.5, 1.0, 0.6536, 1.0, 0.6536, 1.0, 0.5, 1.0, 0.5, 1.0, 0.6536, 1.0, 0.6536, 1.0, 0.5, 1.0, 0.5, 1.0, 0.6536, 1.0, 0.6536, 1.0, 0.5, 1.0, 0.5, 1.0, 0.6536, 1.0, 0.6536, 1.0, 0.5, 1.0, 0.5, 1.0, 0.6536, 1.0, 0.6536, 1.0, 0.5, 1.0, 0.5, 1.0, 0.6536, 1.0, 0.6536, 1.0, 0.5, 1.0, 0.5, 1.0, 0.6536, 1.0, 0.6536, 1.0, 0.5, 1.0, 0.5, 1.0, 0.6536, 1.0, 0.6536, 1.0, 0.5, 1.0, 0.5, 1.0, 0.6536, 1.0, 0.6536, 1.0, 0.5, 1.0, 0.5, 1.0, 0.6536, 1.0, 0.6536, 1.0, 0.5, 1.0, 0.5, 1.0, 0.6536, 1.0, 0.6536, 1.0, 0.5, 1.0, 0.5, 1.0, 0.6536, 1.0, 0.6536, 1.0, 0.5])
me_plane.update()
me_circle = bpy.data.meshes.new('Circle')
me_circle.from_pydata([(0.0, 1.0, 0.0), (-0.1951, 0.9808, 0.0), (-0.3827, 0.9239, 0.0), (-0.5556, 0.8315, 0.0), (-0.7071, 0.7071, 0.0), (-0.8315, 0.5556, 0.0), (-0.9239, 0.3827, 0.0), (-0.9808, 0.1951, 0.0), (-1.0, 0.0, 0.0), (-0.9808, -0.1951, 0.0), (-0.9239, -0.3827, 0.0), (-0.8315, -0.5556, 0.0), (-0.7071, -0.7071, 0.0), (-0.5556, -0.8315, 0.0), (-0.3827, -0.9239, 0.0), (-0.1951, -0.9808, 0.0), (0.0, -1.0, 0.0), (0.1951, -0.9808, 0.0), (0.3827, -0.9239, 0.0), (0.5556, -0.8315, 0.0), (0.7071, -0.7071, 0.0), (0.8315, -0.5556, 0.0), (0.9239, -0.3827, 0.0), (0.9808, -0.1951, 0.0), (1.0, 0.0, 0.0), (0.9808, 0.1951, 0.0), (0.9239, 0.3827, 0.0), (0.8315, 0.5556, 0.0), (0.7071, 0.7071, 0.0), (0.5556, 0.8315, 0.0), (0.3827, 0.9239, 0.0), (0.1951, 0.9808, 0.0), (-0.1801, 0.9808, 0.3181), (0.01495, 1.0, 0.3181), (-0.3677, 0.9239, 0.3181), (-0.5406, 0.8315, 0.3181), (-0.6922, 0.7071, 0.3181), (-0.8165, 0.5556, 0.3181), (-0.9089, 0.3827, 0.3181), (-0.9658, 0.1951, 0.3181), (-0.985, 0.0, 0.3181), (-0.9658, -0.1951, 0.3181), (-0.9089, -0.3827, 0.3181), (-0.8165, -0.5556, 0.3181), (-0.6922, -0.7071, 0.3181), (-0.5406, -0.8315, 0.3181), (-0.3677, -0.9239, 0.3181), (-0.1801, -0.9808, 0.3181), (0.01495, -1.0, 0.3181), (0.21, -0.9808, 0.3181), (0.3976, -0.9239, 0.3181), (0.5705, -0.8315, 0.3181), (0.7221, -0.7071, 0.3181), (0.8464, -0.5556, 0.3181), (0.9388, -0.3827, 0.3181), (0.9957, -0.1951, 0.3181), (1.015, 0.0, 0.3181), (0.9957, 0.1951, 0.3181), (0.9388, 0.3827, 0.3181), (0.8464, 0.5556, 0.3181), (0.7221, 0.7071, 0.3181), (0.5705, 0.8315, 0.3181), (0.3976, 0.9239, 0.3181), (0.21, 0.9808, 0.3181), (-0.2288, 1.226, 0.3181), (0.01495, 1.25, 0.3181), (-0.4632, 1.154, 0.3181), (-0.6793, 1.039, 0.3181), (-0.8686, 0.8836, 0.3181), (-1.024, 0.6942, 0.3181), (-1.14, 0.4782, 0.3181), (-1.211, 0.2438, 0.3181), (-1.235, -4.406e-09, 0.3181), (-1.211, -0.2438, 0.3181), (-1.14, -0.4782, 0.3181), (-1.024, -0.6942, 0.3181), (-0.8686, -0.8836, 0.3181), (-0.6793, -1.039, 0.3181), (-0.4632, -1.154, 0.3181), (-0.2288, -1.226, 0.3181), (0.01495, -1.25, 0.3181), (0.2587, -1.226, 0.3181), (0.4932, -1.154, 0.3181), (0.7092, -1.039, 0.3181), (0.8985, -0.8836, 0.3181), (1.054, -0.6942, 0.3181), (1.169, -0.4782, 0.3181), (1.241, -0.2438, 0.3181), (1.265, -4.406e-09, 0.3181), (1.241, 0.2438, 0.3181), (1.169, 0.4782, 0.3181), (1.054, 0.6942, 0.3181), (0.8985, 0.8836, 0.3181), (0.7092, 1.039, 0.3181), (0.4932, 1.154, 0.3181), (0.2587, 1.226, 0.3181), (-0.1943, 1.226, 0.8895), (0.04948, 1.25, 0.8895), (-0.4287, 1.154, 0.8895), (-0.6448, 1.039, 0.8895), (-0.8341, 0.8836, 0.8895), (-0.9895, 0.6942, 0.8895), (-1.105, 0.4782, 0.8895), (-1.176, 0.2438, 0.8895), (-1.2, -4.406e-09, 0.8895), (-1.176, -0.2438, 0.8895), (-1.105, -0.4782, 0.8895), (-0.9895, -0.6942, 0.8895), (-0.8341, -0.8836, 0.8895), (-0.6448, -1.039, 0.8895), (-0.4287, -1.154, 0.8895), (-0.1943, -1.226, 0.8895), (0.04948, -1.25, 0.8895), (0.2933, -1.226, 0.8895), (0.5277, -1.154, 0.8895), (0.7437, -1.039, 0.8895), (0.9331, -0.8836, 0.8895), (1.088, -0.6942, 0.8895), (1.204, -0.4782, 0.8895), (1.275, -0.2438, 0.8895), (1.299, -4.406e-09, 0.8895), (1.275, 0.2438, 0.8895), (1.204, 0.4782, 0.8895), (1.088, 0.6942, 0.8895), (0.9331, 0.8836, 0.8895), (0.7437, 1.039, 0.8895), (0.5277, 1.154, 0.8895), (0.2933, 1.226, 0.8895), (-0.1399, 0.9519, 0.8895), (0.04948, 0.9705, 0.8895), (-0.3219, 0.8966, 0.8895), (-0.4897, 0.807, 0.8895), (-0.6368, 0.6863, 0.8895), (-0.7575, 0.5392, 0.8895), (-0.8472, 0.3714, 0.8895), (-0.9024, 0.1893, 0.8895), (-0.921, -1.845e-09, 0.8895), (-0.9024, -0.1893, 0.8895), (-0.8472, -0.3714, 0.8895), (-0.7575, -0.5392, 0.8895), (-0.6368, -0.6863, 0.8895), (-0.4897, -0.807, 0.8895), (-0.3219, -0.8966, 0.8895), (-0.1399, -0.9519, 0.8895), (0.04948, -0.9705, 0.8895), (0.2388, -0.9519, 0.8895), (0.4209, -0.8966, 0.8895), (0.5887, -0.807, 0.8895), (0.7357, -0.6863, 0.8895), (0.8564, -0.5392, 0.8895), (0.9461, -0.3714, 0.8895), (1.001, -0.1893, 0.8895), (1.02, -1.845e-09, 0.8895), (1.001, 0.1893, 0.8895), (0.9461, 0.3714, 0.8895), (0.8564, 0.5392, 0.8895), (0.7357, 0.6863, 0.8895), (0.5887, 0.807, 0.8895), (0.4209, 0.8966, 0.8895), (0.2388, 0.9519, 0.8895), (-0.1042, 0.7998, 0.6871), (0.05488, 0.8154, 0.6871), (-0.2572, 0.7534, 0.6871), (-0.3982, 0.678, 0.6871), (-0.5217, 0.5766, 0.6871), (-0.6231, 0.453, 0.6871), (-0.6985, 0.3121, 0.6871), (-0.7449, 0.1591, 0.6871), (-0.7606, -2.678e-09, 0.6871), (-0.7449, -0.1591, 0.6871), (-0.6985, -0.3121, 0.6871), (-0.6231, -0.453, 0.6871), (-0.5217, -0.5766, 0.6871), (-0.3982, -0.678, 0.6871), (-0.2572, -0.7534, 0.6871), (-0.1042, -0.7998, 0.6871), (0.05488, -0.8154, 0.6871), (0.214, -0.7998, 0.6871), (0.3669, -0.7534, 0.6871), (0.5079, -0.678, 0.6871), (0.6315, -0.5766, 0.6871), (0.7329, -0.453, 0.6871), (0.8082, -0.3121, 0.6871), (0.8546, -0.1591, 0.6871), (0.8703, -2.678e-09, 0.6871), (0.8546, 0.1591, 0.6871), (0.8082, 0.3121, 0.6871), (0.7329, 0.453, 0.6871), (0.6315, 0.5766, 0.6871), (0.5079, 0.678, 0.6871), (0.3669, 0.7534, 0.6871), (0.214, 0.7998, 0.6871), (-0.09505, 0.7998, 1.238), (0.06403, 0.8154, 1.238), (-0.248, 0.7534, 1.238), (-0.389, 0.678, 1.238), (-0.5126, 0.5766, 1.238), (-0.614, 0.453, 1.238), (-0.6893, 0.3121, 1.238), (-0.7357, 0.1591, 1.238), (-0.7514, -2.678e-09, 1.238), (-0.7357, -0.1591, 1.238), (-0.6893, -0.3121, 1.238), (-0.614, -0.453, 1.238), (-0.5126, -0.5766, 1.238), (-0.389, -0.678, 1.238), (-0.248, -0.7534, 1.238), (-0.09505, -0.7998, 1.238), (0.06403, -0.8154, 1.238), (0.2231, -0.7998, 1.238), (0.3761, -0.7534, 1.238), (0.5171, -0.678, 1.238), (0.6406, -0.5766, 1.238), (0.742, -0.453, 1.238), (0.8174, -0.3121, 1.238), (0.8638, -0.1591, 1.238), (0.8795, -2.678e-09, 1.238), (0.8638, 0.1591, 1.238), (0.8174, 0.3121, 1.238), (0.742, 0.453, 1.238), (0.6406, 0.5766, 1.238), (0.5171, 0.678, 1.238), (0.3761, 0.7534, 1.238), (0.2231, 0.7998, 1.238), (-0.07143, 0.6611, 1.391), (0.04859, 0.6729, 1.391), (-0.1868, 0.6261, 1.391), (-0.2932, 0.5692, 1.391), (-0.3864, 0.4927, 1.391), (-0.4629, 0.3995, 1.391), (-0.5198, 0.2931, 1.391), (-0.5548, 0.1777, 1.391), (-0.5666, 0.05771, 1.391), (-0.5548, -0.06231, 1.391), (-0.5198, -0.1777, 1.391), (-0.4629, -0.2841, 1.391), (-0.3864, -0.3773, 1.391), (-0.2932, -0.4538, 1.391), (-0.1868, -0.5107, 1.391), (-0.07143, -0.5457, 1.391), (0.04859, -0.5575, 1.391), (0.1686, -0.5457, 1.391), (0.284, -0.5107, 1.391), (0.3904, -0.4538, 1.391), (0.4836, -0.3773, 1.391), (0.5601, -0.2841, 1.391), (0.617, -0.1777, 1.391), (0.652, -0.06231, 1.391), (0.6638, 0.05771, 1.391), (0.652, 0.1777, 1.391), (0.617, 0.2931, 1.391), (0.5601, 0.3995, 1.391), (0.4836, 0.4927, 1.391), (0.3904, 0.5692, 1.391), (0.284, 0.6261, 1.391), (0.1686, 0.6611, 1.391)], [], [(1, 0, 31, 30, 29, 28, 27, 26, 25, 24, 23, 22, 21, 20, 19, 18, 17, 16, 15, 14, 13, 12, 11, 10, 9, 8, 7, 6, 5, 4, 3, 2), (33, 32, 64, 65), (8, 9, 41, 40), (22, 23, 55, 54), (9, 10, 42, 41), (23, 24, 56, 55), (10, 11, 43, 42), (24, 25, 57, 56), (11, 12, 44, 43), (25, 26, 58, 57), (12, 13, 45, 44), (26, 27, 59, 58), (13, 14, 46, 45), (0, 1, 32, 33), (27, 28, 60, 59), (14, 15, 47, 46), (1, 2, 34, 32), (28, 29, 61, 60), (15, 16, 48, 47), (2, 3, 35, 34), (29, 30, 62, 61), (16, 17, 49, 48), (3, 4, 36, 35), (30, 31, 63, 62), (17, 18, 50, 49), (4, 5, 37, 36), (31, 0, 33, 63), (18, 19, 51, 50), (5, 6, 38, 37), (19, 20, 52, 51), (6, 7, 39, 38), (20, 21, 53, 52), (7, 8, 40, 39), (21, 22, 54, 53), (67, 68, 100, 99), (59, 60, 92, 91), (46, 47, 79, 78), (32, 34, 66, 64), (60, 61, 93, 92), (47, 48, 80, 79), (34, 35, 67, 66), (61, 62, 94, 93), (48, 49, 81, 80), (35, 36, 68, 67), (62, 63, 95, 94), (49, 50, 82, 81), (36, 37, 69, 68), (63, 33, 65, 95), (50, 51, 83, 82), (37, 38, 70, 69), (51, 52, 84, 83), (38, 39, 71, 70), (52, 53, 85, 84), (39, 40, 72, 71), (53, 54, 86, 85), (40, 41, 73, 72), (54, 55, 87, 86), (41, 42, 74, 73), (55, 56, 88, 87), (42, 43, 75, 74), (56, 57, 89, 88), (43, 44, 76, 75), (57, 58, 90, 89), (44, 45, 77, 76), (58, 59, 91, 90), (45, 46, 78, 77), (102, 103, 135, 134), (94, 95, 127, 126), (81, 82, 114, 113), (68, 69, 101, 100), (95, 65, 97, 127), (82, 83, 115, 114), (69, 70, 102, 101), (83, 84, 116, 115), (70, 71, 103, 102), (84, 85, 117, 116), (71, 72, 104, 103), (85, 86, 118, 117), (72, 73, 105, 104), (86, 87, 119, 118), (73, 74, 106, 105), (87, 88, 120, 119), (74, 75, 107, 106), (88, 89, 121, 120), (75, 76, 108, 107), (89, 90, 122, 121), (76, 77, 109, 108), (90, 91, 123, 122), (77, 78, 110, 109), (65, 64, 96, 97), (91, 92, 124, 123), (78, 79, 111, 110), (64, 66, 98, 96), (92, 93, 125, 124), (79, 80, 112, 111), (66, 67, 99, 98), (93, 94, 126, 125), (80, 81, 113, 112), (137, 138, 170, 169), (116, 117, 149, 148), (103, 104, 136, 135), (117, 118, 150, 149), (104, 105, 137, 136), (118, 119, 151, 150), (105, 106, 138, 137), (119, 120, 152, 151), (106, 107, 139, 138), (120, 121, 153, 152), (107, 108, 140, 139), (121, 122, 154, 153), (108, 109, 141, 140), (122, 123, 155, 154), (109, 110, 142, 141), (97, 96, 128, 129), (123, 124, 156, 155), (110, 111, 143, 142), (96, 98, 130, 128), (124, 125, 157, 156), (111, 112, 144, 143), (98, 99, 131, 130), (125, 126, 158, 157), (112, 113, 145, 144), (99, 100, 132, 131), (126, 127, 159, 158), (113, 114, 146, 145), (100, 101, 133, 132), (127, 97, 129, 159), (114, 115, 147, 146), (101, 102, 134, 133), (115, 116, 148, 147), (172, 173, 205, 204), (151, 152, 184, 183), (138, 139, 171, 170), (152, 153, 185, 184), (139, 140, 172, 171), (153, 154, 186, 185), (140, 141, 173, 172), (154, 155, 187, 186), (141, 142, 174, 173), (129, 128, 160, 161), (155, 156, 188, 187), (142, 143, 175, 174), (128, 130, 162, 160), (156, 157, 189, 188), (143, 144, 176, 175), (130, 131, 163, 162), (157, 158, 190, 189), (144, 145, 177, 176), (131, 132, 164, 163), (158, 159, 191, 190), (145, 146, 178, 177), (132, 133, 165, 164), (159, 129, 161, 191), (146, 147, 179, 178), (133, 134, 166, 165), (147, 148, 180, 179), (134, 135, 167, 166), (148, 149, 181, 180), (135, 136, 168, 167), (149, 150, 182, 181), (136, 137, 169, 168), (150, 151, 183, 182), (207, 208, 240, 239), (186, 187, 219, 218), (173, 174, 206, 205), (161, 160, 192, 193), (187, 188, 220, 219), (174, 175, 207, 206), (160, 162, 194, 192), (188, 189, 221, 220), (175, 176, 208, 207), (162, 163, 195, 194), (189, 190, 222, 221), (176, 177, 209, 208), (163, 164, 196, 195), (190, 191, 223, 222), (177, 178, 210, 209), (164, 165, 197, 196), (191, 161, 193, 223), (178, 179, 211, 210), (165, 166, 198, 197), (179, 180, 212, 211), (166, 167, 199, 198), (180, 181, 213, 212), (167, 168, 200, 199), (181, 182, 214, 213), (168, 169, 201, 200), (182, 183, 215, 214), (169, 170, 202, 201), (183, 184, 216, 215), (170, 171, 203, 202), (184, 185, 217, 216), (171, 172, 204, 203), (185, 186, 218, 217), (224, 226, 227, 228, 229, 230, 231, 232, 233, 234, 235, 236, 237, 238, 239, 240, 241, 242, 243, 244, 245, 246, 247, 248, 249, 250, 251, 252, 253, 254, 255, 225), (194, 195, 227, 226), (221, 222, 254, 253), (208, 209, 241, 240), (195, 196, 228, 227), (222, 223, 255, 254), (209, 210, 242, 241), (196, 197, 229, 228), (223, 193, 225, 255), (210, 211, 243, 242), (197, 198, 230, 229), (211, 212, 244, 243), (198, 199, 231, 230), (212, 213, 245, 244), (199, 200, 232, 231), (213, 214, 246, 245), (200, 201, 233, 232), (214, 215, 247, 246), (201, 202, 234, 233), (215, 216, 248, 247), (202, 203, 235, 234), (216, 217, 249, 248), (203, 204, 236, 235), (217, 218, 250, 249), (204, 205, 237, 236), (218, 219, 251, 250), (205, 206, 238, 237), (193, 192, 224, 225), (219, 220, 252, 251), (206, 207, 239, 238), (192, 194, 226, 224), (220, 221, 253, 252)])
me_circle.polygons.foreach_set('use_smooth', [True] * 226)
_uv = me_circle.uv_layers.new(name='UVMap')
_uv.uv.foreach_set('vector', [0.0, 0.0, 0.0, 0.0, 0.0, 0.0, 0.0, 0.0, 0.0, 0.0, 0.0, 0.0, 0.0, 0.0, 0.0, 0.0, 0.0, 0.0, 0.0, 0.0, 0.0, 0.0, 0.0, 0.0, 0.0, 0.0, 0.0, 0.0, 0.0, 0.0, 0.0, 0.0, 0.0, 0.0, 0.0, 0.0, 0.0, 0.0, 0.0, 0.0, 0.0, 0.0, 0.0, 0.0, 0.0, 0.0, 0.0, 0.0, 0.0, 0.0, 0.0, 0.0, 0.0, 0.0, 0.0, 0.0, 0.0, 0.0, 0.0, 0.0, 0.0, 0.0, 0.0, 0.0, 0.0, 0.0, 0.0, 0.0, 0.0, 0.0, 0.0, 0.0, 0.0, 0.0, 0.0, 0.0, 0.0, 0.0, 0.0, 0.0, 0.0, 0.0, 0.0, 0.0, 0.0, 0.0, 0.0, 0.0, 0.0, 0.0, 0.0, 0.0, 0.0, 0.0, 0.0, 0.0, 0.0, 0.0, 0.0, 0.0, 0.0, 0.0, 0.0, 0.0, 0.0, 0.0, 0.0, 0.0, 0.0, 0.0, 0.0, 0.0, 0.0, 0.0, 0.0, 0.0, 0.0, 0.0, 0.0, 0.0, 0.0, 0.0, 0.0, 0.0, 0.0, 0.0, 0.0, 0.0, 0.0, 0.0, 0.0, 0.0, 0.0, 0.0, 0.0, 0.0, 0.0, 0.0, 0.0, 0.0, 0.0, 0.0, 0.0, 0.0, 0.0, 0.0, 0.0, 0.0, 0.0, 0.0, 0.0, 0.0, 0.0, 0.0, 0.0, 0.0, 0.0, 0.0, 0.0, 0.0, 0.0, 0.0, 0.0, 0.0, 0.0, 0.0, 0.0, 0.0, 0.0, 0.0, 0.0, 0.0, 0.0, 0.0, 0.0, 0.0, 0.0, 0.0, 0.0, 0.0, 0.0, 0.0, 0.0, 0.0, 0.0, 0.0, 0.0, 0.0, 0.0, 0.0, 0.0, 0.0, 0.0, 0.0, 0.0, 0.0, 0.0, 0.0, 0.0, 0.0, 0.0, 0.0, 0.0, 0.0, 0.0, 0.0, 0.0, 0.0, 0.0, 0.0, 0.0, 0.0, 0.0, 0.0, 0.0, 0.0, 0.0, 0.0, 0.0, 0.0, 0.0, 0.0, 0.0, 0.0, 0.0, 0.0, 0.0, 0.0, 0.0, 0.0, 0.0, 0.0, 0.0, 0.0, 0.0, 0.0, 0.0, 0.0, 0.0, 0.0, 0.0, 0.0, 0.0, 0.0, 0.0, 0.0, 0.0, 0.0, 0.0, 0.0, 0.0, 0.0, 0.0, 0.0, 0.0, 0.0, 0.0, 0.0, 0.0, 0.0, 0.0, 0.0, 0.0, 0.0, 0.0, 0.0, 0.0, 0.0, 0.0, 0.0, 0.0, 0.0, 0.0, 0.0, 0.0, 0.0, 0.0, 0.0, 0.0, 0.0, 0.0, 0.0, 0.0, 0.0, 0.0, 0.0, 0.0, 0.0, 0.0, 0.0, 0.0, 0.0, 0.0, 0.0, 0.0, 0.0, 0.0, 0.0, 0.0, 0.0, 0.0, 0.0, 0.0, 0.0, 0.0, 0.0, 0.0, 0.0, 0.0, 0.0, 0.0, 0.0, 0.0, 0.0, 0.0, 0.0, 0.0, 0.0, 0.0, 0.0, 0.0, 0.0, 0.0, 0.0, 0.0, 0.0, 0.0, 0.0, 0.0, 0.0, 0.0, 0.0, 0.0, 0.0, 0.0, 0.0, 0.0, 0.0, 0.0, 0.0, 0.0, 0.0, 0.0, 0.0, 0.0, 0.0, 0.0, 0.0, 0.0, 0.0, 0.0, 0.0, 0.0, 0.0, 0.0, 0.0, 0.0, 0.0, 0.0, 0.0, 0.0, 0.0, 0.0, 0.0, 0.0, 0.0, 0.0, 0.0, 0.0, 0.0, 0.0, 0.0, 0.0, 0.0, 0.0, 0.0, 0.0, 0.0, 0.0, 0.0, 0.0, 0.0, 0.0, 0.0, 0.0, 0.0, 0.0, 0.0, 0.0, 0.0, 0.0, 0.0, 0.0, 0.0, 0.0, 0.0, 0.0, 0.0, 0.0, 0.0, 0.0, 0.0, 0.0, 0.0, 0.0, 0.0, 0.0, 0.0, 0.0, 0.0, 0.0, 0.0, 0.0, 0.0, 0.0, 0.0, 0.0, 0.0, 0.0, 0.0, 0.0, 0.0, 0.0, 0.0, 0.0, 0.0, 0.0, 0.0, 0.0, 0.0, 0.0, 0.0, 0.0, 0.0, 0.0, 0.0, 0.0, 0.0, 0.0, 0.0, 0.0, 0.0, 0.0, 0.0, 0.0, 0.0, 0.0, 0.0, 0.0, 0.0, 0.0, 0.0, 0.0, 0.0, 0.0, 0.0, 0.0, 0.0, 0.0, 0.0, 0.0, 0.0, 0.0, 0.0, 0.0, 0.0, 0.0, 0.0, 0.0, 0.0, 0.0, 0.0, 0.0, 0.0, 0.0, 0.0, 0.0, 0.0, 0.0, 0.0, 0.0, 0.0, 0.0, 0.0, 0.0, 0.0, 0.0, 0.0, 0.0, 0.0, 0.0, 0.0, 0.0, 0.0, 0.0, 0.0, 0.0, 0.0, 0.0, 0.0, 0.0, 0.0, 0.0, 0.0, 0.0, 0.0, 0.0, 0.0, 0.0, 0.0, 0.0, 0.0, 0.0, 0.0, 0.0, 0.0, 0.0, 0.0, 0.0, 0.0, 0.0, 0.0, 0.0, 0.0, 0.0, 0.0, 0.0, 0.0, 0.0, 0.0, 0.0, 0.0, 0.0, 0.0, 0.0, 0.0, 0.0, 0.0, 0.0, 0.0, 0.0, 0.0, 0.0, 0.0, 0.0, 0.0, 0.0, 0.0, 0.0, 0.0, 0.0, 0.0, 0.0, 0.0, 0.0, 0.0, 0.0, 0.0, 0.0, 0.0, 0.0, 0.0, 0.0, 0.0, 0.0, 0.0, 0.0, 0.0, 0.0, 0.0, 0.0, 0.0, 0.0, 0.0, 0.0, 0.0, 0.0, 0.0, 0.0, 0.0, 0.0, 0.0, 0.0, 0.0, 0.0, 0.0, 0.0, 0.0, 0.0, 0.0, 0.0, 0.0, 0.0, 0.0, 0.0, 0.0, 0.0, 0.0, 0.0, 0.0, 0.0, 0.0, 0.0, 0.0, 0.0, 0.0, 0.0, 0.0, 0.0, 0.0, 0.0, 0.0, 0.0, 0.0, 0.0, 0.0, 0.0, 0.0, 0.0, 0.0, 0.0, 0.0, 0.0, 0.0, 0.0, 0.0, 0.0, 0.0, 0.0, 0.0, 0.0, 0.0, 0.0, 0.0, 0.0, 0.0, 0.0, 0.0, 0.0, 0.0, 0.0, 0.0, 0.0, 0.0, 0.0, 0.0, 0.0, 0.0, 0.0, 0.0, 0.0, 0.0, 0.0, 0.0, 0.0, 0.0, 0.0, 0.0, 0.0, 0.0, 0.0, 0.0, 0.0, 0.0, 0.0, 0.0, 0.0, 0.0, 0.0, 0.0, 0.0, 0.0, 0.0, 0.0, 0.0, 0.0, 0.0, 0.0, 0.0, 0.0, 0.0, 0.0, 0.0, 0.0, 0.0, 0.0, 0.0, 0.0, 0.0, 0.0, 0.0, 0.0, 0.0, 0.0, 0.0, 0.0, 0.0, 0.0, 0.0, 0.0, 0.0, 0.0, 0.0, 0.0, 0.0, 0.0, 0.0, 0.0, 0.0, 0.0, 0.0, 0.0, 0.0, 0.0, 0.0, 0.0, 0.0, 0.0, 0.0, 0.0, 0.0, 0.0, 0.0, 0.0, 0.0, 0.0, 0.0, 0.0, 0.0, 0.0, 0.0, 0.0, 0.0, 0.0, 0.0, 0.0, 0.0, 0.0, 0.0, 0.0, 0.0, 0.0, 0.0, 0.0, 0.0, 0.0, 0.0, 0.0, 0.0, 0.0, 0.0, 0.0, 0.0, 0.0, 0.0, 0.0, 0.0, 0.0, 0.0, 0.0, 0.0, 0.0, 0.0, 0.0, 0.0, 0.0, 0.0, 0.0, 0.0, 0.0, 0.0, 0.0, 0.0, 0.0, 0.0, 0.0, 0.0, 0.0, 0.0, 0.0, 0.0, 0.0, 0.0, 0.0, 0.0, 0.0, 0.0, 0.0, 0.0, 0.0, 0.0, 0.0, 0.0, 0.0, 0.0, 0.0, 0.0, 0.0, 0.0, 0.0, 0.0, 0.0, 0.0, 0.0, 0.0, 0.0, 0.0, 0.0, 0.0, 0.0, 0.0, 0.0, 0.0, 0.0, 0.0, 0.0, 0.0, 0.0, 0.0, 0.0, 0.0, 0.0, 0.0, 0.0, 0.0, 0.0, 0.0, 0.0, 0.0, 0.0, 0.0, 0.0, 0.0, 0.0, 0.0, 0.0, 0.0, 0.0, 0.0, 0.0, 0.0, 0.0, 0.0, 0.0, 0.0, 0.0, 0.0, 0.0, 0.0, 0.0, 0.0, 0.0, 0.0, 0.0, 0.0, 0.0, 0.0, 0.0, 0.0, 0.0, 0.0, 0.0, 0.0, 0.0, 0.0, 0.0, 0.0, 0.0, 0.0, 0.0, 0.0, 0.0, 0.0, 0.0, 0.0, 0.0, 0.0, 0.0, 0.0, 0.0, 0.0, 0.0, 0.0, 0.0, 0.0, 0.0, 0.0, 0.0, 0.0, 0.0, 0.0, 0.0, 0.0, 0.0, 0.0, 0.0, 0.0, 0.0, 0.0, 0.0, 0.0, 0.0, 0.0, 0.0, 0.0, 0.0, 0.0, 0.0, 0.0, 0.0, 0.0, 0.0, 0.0, 0.0, 0.0, 0.0, 0.0, 0.0, 0.0, 0.0, 0.0, 0.0, 0.0, 0.0, 0.0, 0.0, 0.0, 0.0, 0.0, 0.0, 0.0, 0.0, 0.0, 0.0, 0.0, 0.0, 0.0, 0.0, 0.0, 0.0, 0.0, 0.0, 0.0, 0.0, 0.0, 0.0, 0.0, 0.0, 0.0, 0.0, 0.0, 0.0, 0.0, 0.0, 0.0, 0.0, 0.0, 0.0, 0.0, 0.0, 0.0, 0.0, 0.0, 0.0, 0.0, 0.0, 0.0, 0.0, 0.0, 0.0, 0.0, 0.0, 0.0, 0.0, 0.0, 0.0, 0.0, 0.0, 0.0, 0.0, 0.0, 0.0, 0.0, 0.0, 0.0, 0.0, 0.0, 0.0, 0.0, 0.0, 0.0, 0.0, 0.0, 0.0, 0.0, 0.0, 0.0, 0.0, 0.0, 0.0, 0.0, 0.0, 0.0, 0.0, 0.0, 0.0, 0.0, 0.0, 0.0, 0.0, 0.0, 0.0, 0.0, 0.0, 0.0, 0.0, 0.0, 0.0, 0.0, 0.0, 0.0, 0.0, 0.0, 0.0, 0.0, 0.0, 0.0, 0.0, 0.0, 0.0, 0.0, 0.0, 0.0, 0.0, 0.0, 0.0, 0.0, 0.0, 0.0, 0.0, 0.0, 0.0, 0.0, 0.0, 0.0, 0.0, 0.0, 0.0, 0.0, 0.0, 0.0, 0.0, 0.0, 0.0, 0.0, 0.0, 0.0, 0.0, 0.0, 0.0, 0.0, 0.0, 0.0, 0.0, 0.0, 0.0, 0.0, 0.0, 0.0, 0.0, 0.0, 0.0, 0.0, 0.0, 0.0, 0.0, 0.0, 0.0, 0.0, 0.0, 0.0, 0.0, 0.0, 0.0, 0.0, 0.0, 0.0, 0.0, 0.0, 0.0, 0.0, 0.0, 0.0, 0.0, 0.0, 0.0, 0.0, 0.0, 0.0, 0.0, 0.0, 0.0, 0.0, 0.0, 0.0, 0.0, 0.0, 0.0, 0.0, 0.0, 0.0, 0.0, 0.0, 0.0, 0.0, 0.0, 0.0, 0.0, 0.0, 0.0, 0.0, 0.0, 0.0, 0.0, 0.0, 0.0, 0.0, 0.0, 0.0, 0.0, 0.0, 0.0, 0.0, 0.0, 0.0, 0.0, 0.0, 0.0, 0.0, 0.0, 0.0, 0.0, 0.0, 0.0, 0.0, 0.0, 0.0, 0.0, 0.0, 0.0, 0.0, 0.0, 0.0, 0.0, 0.0, 0.0, 0.0, 0.0, 0.0, 0.0, 0.0, 0.0, 0.0, 0.0, 0.0, 0.0, 0.0, 0.0, 0.0, 0.0, 0.0, 0.0, 0.0, 0.0, 0.0, 0.0, 0.0, 0.0, 0.0, 0.0, 0.0, 0.0, 0.0, 0.0, 0.0, 0.0, 0.0, 0.0, 0.0, 0.0, 0.0, 0.0, 0.0, 0.0, 0.0, 0.0, 0.0, 0.0, 0.0, 0.0, 0.0, 0.0, 0.0, 0.0, 0.0, 0.0, 0.0, 0.0, 0.0, 0.0, 0.0, 0.0, 0.0, 0.0, 0.0, 0.0, 0.0, 0.0, 0.0, 0.0, 0.0, 0.0, 0.0, 0.0, 0.0, 0.0, 0.0, 0.0, 0.0, 0.0, 0.0, 0.0, 0.0, 0.0, 0.0, 0.0, 0.0, 0.0, 0.0, 0.0, 0.0, 0.0, 0.0, 0.0, 0.0, 0.0, 0.0, 0.0, 0.0, 0.0, 0.0, 0.0, 0.0, 0.0, 0.0, 0.0, 0.0, 0.0, 0.0, 0.0, 0.0, 0.0, 0.0, 0.0, 0.0, 0.0, 0.0, 0.0, 0.0, 0.0, 0.0, 0.0, 0.0, 0.0, 0.0, 0.0, 0.0, 0.0, 0.0, 0.0, 0.0, 0.0, 0.0, 0.0, 0.0, 0.0, 0.0, 0.0, 0.0, 0.0, 0.0, 0.0, 0.0, 0.0, 0.0, 0.0, 0.0, 0.0, 0.0, 0.0, 0.0, 0.0, 0.0, 0.0, 0.0, 0.0, 0.0, 0.0, 0.0, 0.0, 0.0, 0.0, 0.0, 0.0, 0.0, 0.0, 0.0, 0.0, 0.0, 0.0, 0.0, 0.0, 0.0, 0.0, 0.0, 0.0, 0.0, 0.0, 0.0, 0.0, 0.0, 0.0, 0.0, 0.0, 0.0, 0.0, 0.0, 0.0, 0.0, 0.0, 0.0, 0.0, 0.0, 0.0, 0.0, 0.0, 0.0, 0.0, 0.0, 0.0, 0.0, 0.0, 0.0, 0.0, 0.0, 0.0, 0.0, 0.0, 0.0, 0.0, 0.0, 0.0, 0.0, 0.0, 0.0, 0.0, 0.0, 0.0, 0.0, 0.0, 0.0, 0.0, 0.0, 0.0, 0.0, 0.0, 0.0, 0.0, 0.0, 0.0, 0.0, 0.0, 0.0, 0.0, 0.0, 0.0, 0.0, 0.0, 0.0, 0.0, 0.0, 0.0, 0.0, 0.0, 0.0, 0.0, 0.0, 0.0, 0.0, 0.0, 0.0, 0.0, 0.0, 0.0, 0.0, 0.0, 0.0, 0.0, 0.0, 0.0, 0.0, 0.0, 0.0, 0.0, 0.0, 0.0, 0.0, 0.0, 0.0, 0.0, 0.0, 0.0, 0.0, 0.0, 0.0, 0.0, 0.0, 0.0, 0.0, 0.0, 0.0, 0.0, 0.0, 0.0, 0.0, 0.0, 0.0, 0.0, 0.0, 0.0, 0.0, 0.0, 0.0, 0.0, 0.0, 0.0, 0.0, 0.0, 0.0, 0.0, 0.0, 0.0, 0.0, 0.0, 0.0, 0.0, 0.0, 0.0, 0.0, 0.0, 0.0, 0.0, 0.0, 0.0, 0.0, 0.0, 0.0, 0.0, 0.0, 0.0, 0.0, 0.0, 0.0, 0.0, 0.0, 0.0, 0.0, 0.0, 0.0, 0.0, 0.0, 0.0, 0.0, 0.0, 0.0, 0.0, 0.0, 0.0, 0.0, 0.0, 0.0, 0.0, 0.0, 0.0, 0.0, 0.0, 0.0, 0.0, 0.0, 0.0, 0.0, 0.0, 0.0, 0.0, 0.0, 0.0, 0.0, 0.0, 0.0, 0.0, 0.0, 0.0, 0.0, 0.0, 0.0, 0.0, 0.0, 0.0, 0.0, 0.0, 0.0, 0.0, 0.0, 0.0, 0.0, 0.0, 0.0, 0.0, 0.0, 0.0, 0.0, 0.0, 0.0, 0.0, 0.0, 0.0, 0.0, 0.0, 0.0, 0.0, 0.0, 0.0, 0.0, 0.0, 0.0, 0.0, 0.0, 0.0, 0.0, 0.0, 0.0, 0.0, 0.0, 0.0, 0.0, 0.0, 0.0, 0.0, 0.0, 0.0, 0.0, 0.0, 0.0, 0.0, 0.0, 0.0, 0.0, 0.0, 0.0, 0.0, 0.0, 0.0, 0.0, 0.0, 0.0, 0.0, 0.0, 0.0, 0.0, 0.0, 0.0, 0.0, 0.0, 0.0, 0.0, 0.0, 0.0, 0.0, 0.0, 0.0, 0.0, 0.0, 0.0, 0.0, 0.0, 0.0, 0.0, 0.0, 0.0, 0.0, 0.0, 0.0, 0.0, 0.0, 0.0, 0.0, 0.0, 0.0, 0.0, 0.0, 0.0, 0.0, 0.0, 0.0, 0.0, 0.0, 0.0, 0.0, 0.0, 0.0, 0.0, 0.0, 0.0, 0.0, 0.0, 0.0, 0.0, 0.0, 0.0, 0.0, 0.0, 0.0, 0.0, 0.0, 0.0, 0.0, 0.0, 0.0, 0.0, 0.0, 0.0, 0.0, 0.0, 0.0, 0.0, 0.0, 0.0, 0.0, 0.0, 0.0, 0.0, 0.0, 0.0, 0.0, 0.0, 0.0, 0.0, 0.0, 0.0, 0.0, 0.0, 0.0, 0.0, 0.0, 0.0, 0.0, 0.0, 0.0, 0.0, 0.0, 0.0, 0.0, 0.0, 0.0, 0.0, 0.0, 0.0, 0.0, 0.0, 0.0, 0.0, 0.0, 0.0, 0.0, 0.0, 0.0, 0.0, 0.0, 0.0, 0.0, 0.0, 0.0, 0.0, 0.0, 0.0, 0.0, 0.0, 0.0, 0.0, 0.0, 0.0, 0.0, 0.0, 0.0, 0.0, 0.0, 0.0, 0.0, 0.0, 0.0, 0.0, 0.0, 0.0, 0.0, 0.0, 0.0, 0.0, 0.0, 0.0, 0.0, 0.0, 0.0, 0.0, 0.0, 0.0, 0.0, 0.0, 0.0, 0.0, 0.0, 0.0, 0.0, 0.0, 0.0, 0.0, 0.0, 0.0, 0.0, 0.0, 0.0, 0.0, 0.0, 0.0, 0.0, 0.0, 0.0, 0.0, 0.0, 0.0, 0.0, 0.0, 0.0, 0.0, 0.0, 0.0, 0.0, 0.0, 0.0, 0.0, 0.0, 0.0, 0.0, 0.0, 0.0, 0.0, 0.0, 0.0, 0.0, 0.0, 0.0, 0.0, 0.0, 0.0, 0.0, 0.0, 0.0, 0.0, 0.0, 0.0, 0.0, 0.0, 0.0, 0.0, 0.0, 0.0, 0.0, 0.0, 0.0, 0.0, 0.0, 0.0, 0.0, 0.0, 0.0, 0.0, 0.0, 0.0, 0.0, 0.0, 0.0, 0.0, 0.0, 0.0, 0.0, 0.0, 0.0, 0.0, 0.0, 0.0, 0.0, 0.0, 0.0, 0.0, 0.0, 0.0, 0.0, 0.0, 0.0, 0.0, 0.0, 0.0, 0.0, 0.0, 0.0, 0.0, 0.0, 0.0, 0.0, 0.0, 0.0, 0.0, 0.0, 0.0, 0.0, 0.0, 0.0, 0.0, 0.0, 0.0, 0.0, 0.0, 0.0, 0.0, 0.0, 0.0, 0.0, 0.0, 0.0, 0.0, 0.0, 0.0, 0.0, 0.0, 0.0, 0.0, 0.0, 0.0, 0.0, 0.0, 0.0, 0.0, 0.0, 0.0, 0.0, 0.0, 0.0, 0.0, 0.0, 0.0, 0.0, 0.0, 0.0, 0.0, 0.0, 0.0, 0.0, 0.0, 0.0, 0.0, 0.0, 0.0, 0.0, 0.0, 0.0, 0.0, 0.0, 0.0, 0.0, 0.0, 0.0, 0.0, 0.0, 0.0, 0.0, 0.0, 0.0, 0.0, 0.0, 0.0, 0.0, 0.0, 0.0, 0.0, 0.0, 0.0, 0.0, 0.0, 0.0, 0.0, 0.0, 0.0, 0.0, 0.0, 0.0, 0.0, 0.0, 0.0, 0.0, 0.0, 0.0])
me_circle.update()

# ---- objects
ob_plane = bpy.data.objects.new('Plane', me_plane)
ob_circle = bpy.data.objects.new('Circle', me_circle)

# ---- transforms, parenting, visibility, modifiers, constraints
ob_plane.location = (0.0, 0.0, 0.0)
_m = ob_plane.modifiers.new('Auto Smooth', 'NODES')
_m.node_group = ng_auto_smooth
_gi = [s.identifier for s in ng_auto_smooth.interface.items_tree if s.item_type == 'SOCKET' and s.in_out == 'INPUT']
_m[_gi[1]] = 0.5236  # Angle
ob_circle.location = (2.013, 0.0, 3.871)
ob_circle.rotation_euler = (0.0, 0.4523, 0.0)
ob_circle.scale = (0.2638, 0.2638, 0.2638)
_m = ob_circle.modifiers.new('Auto Smooth', 'NODES')
_m.node_group = ng_auto_smooth
_gi = [s.identifier for s in ng_auto_smooth.interface.items_tree if s.item_type == 'SOCKET' and s.in_out == 'INPUT']
_m[_gi[1]] = 0.5236  # Angle

# ---- collection membership
col_collection.objects.link(ob_plane)
col_collection.objects.link(ob_circle)

# ---- scene / render settings (as saved in the file)
scene.frame_start = 1; scene.frame_end = 250; scene.frame_set(1)
scene.render.engine = 'BLENDER_EEVEE_NEXT'
scene.cycles.sampling_pattern = 'TABULATED_SOBOL'
scene.cycles.use_light_tree = False
scene.view_settings.view_transform = 'Filmic'
bpy.context.view_layer.update()

# ---- added for rendering (the .blend has no active camera and no usable light): camera, sun
cam_auto = bpy.data.cameras.new('AutoCamera')
cam_auto.lens = 50.0
cam_auto.sensor_width = 36.0
cam_auto.clip_end = 1000.0
ob_auto_camera = bpy.data.objects.new('AutoCamera', cam_auto)
scene.collection.objects.link(ob_auto_camera)
ob_auto_camera.location = (7.11665, -8.4344, 7.91467)
ob_auto_camera.rotation_euler = (1.09748, -7.21219e-08, 0.694738)
scene.camera = ob_auto_camera
light_auto_sun = bpy.data.lights.new('AutoSun', 'SUN')
light_auto_sun.energy = 3.0
light_auto_sun.angle = 0.0523599
ob_auto_sun = bpy.data.objects.new('AutoSun', light_auto_sun)
scene.collection.objects.link(ob_auto_sun)
ob_auto_sun.rotation_euler = (0.872665, 0.174533, 0.523599)
bpy.context.view_layer.update()

